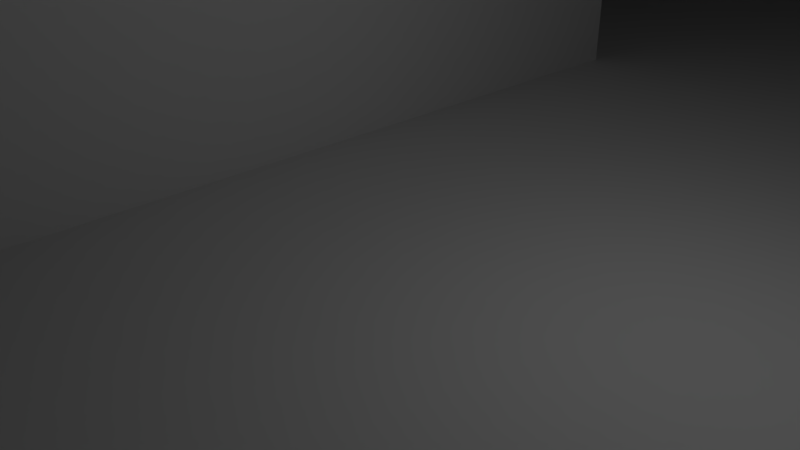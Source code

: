 # Source: 3D.blend  (saved by Blender 2.78.0; exported with 4.5.12 LTS)
import bpy
from mathutils import Matrix  # noqa: F401  (used for matrix-valued properties, if any)

bpy.ops.wm.read_factory_settings(use_empty=True)
scene = bpy.context.scene
scene.name = 'Scene'

# ---- collections
col_collection_1 = bpy.data.collections.new('Collection 1'); scene.collection.children.link(col_collection_1)

# ---- materials (node trees are filled in below, after node groups)
mat_material = bpy.data.materials.new('Material')
mat_material.alpha_threshold = 0.0
mat_material.use_transparent_shadow = False
mat_material.roughness = 0.5
mat_material.line_color = (0.0, 0.0, 0.0, 1.0)

# ---- material node trees

# ---- world
world_world = bpy.data.worlds.new('World'); scene.world = world_world
world_world.color = (0.05088, 0.05088, 0.05088)
world_world.use_sun_shadow = False
world_world.sun_shadow_jitter_overblur = 0.0
world_world.cycles.sampling_method = 'MANUAL'

# ---- cameras
cam_camera = bpy.data.cameras.new('Camera')
cam_camera.clip_end = 100.0
cam_camera.lens = 35.0
cam_camera.sensor_width = 32.0
cam_camera.sensor_height = 18.0
cam_camera.ortho_scale = 7.314
cam_camera.dof.focus_distance = 0.0
cam_camera.dof.aperture_fstop = 128.0

# ---- lights
light_lamp = bpy.data.lights.new('Lamp', 'POINT')
light_lamp.transmission_factor = 0.0
light_lamp.cutoff_distance = 30.0
light_lamp.energy = 100.0
light_lamp.shadow_buffer_clip_start = 1.001
light_lamp.shadow_soft_size = 0.1
light_lamp.shadow_maximum_resolution = 0.006
light_lamp.use_absolute_resolution = True

# ---- meshes
me_cube = bpy.data.meshes.new('Cube')
me_cube.from_pydata([(0.0, -8.0, 0.0), (0.0, -8.0, 4.0), (0.0, -4.0, 0.0), (0.0, -4.0, 4.0), (0.0, 0.0, 4.0), (0.0, 0.0, 0.0), (0.0, 4.0, 0.0), (0.0, 8.0, 0.0), (0.0, 4.0, 4.0), (0.0, 12.0, 0.0), (0.0, 8.0, 4.0), (0.0, 16.0, 0.0), (0.0, 12.0, 4.0), (0.0, -8.0, 8.0), (0.0, 16.0, 4.0), (0.0, -4.0, 8.0), (0.0, 4.0, 8.0), (0.0, 0.0, 8.0), (0.0, 8.0, 8.0), (0.0, 12.0, 8.0), (0.0, 16.0, 8.0), (0.0, 20.0, 8.0), (0.0, 20.0, 4.0), (0.0, 24.0, 4.0), (0.0, 28.0, 4.0), (0.0, 24.0, 8.0), (0.0, -4.0, 12.0), (0.0, 28.0, 8.0), (0.0, -8.0, 12.0), (-16.0, 28.0, 24.0), (0.0, 24.0, 12.0), (0.0, 20.0, 12.0), (0.0, 16.0, 12.0), (0.0, 12.0, 12.0), (0.0, 8.0, 12.0), (0.0, 4.0, 12.0), (0.0, 0.0, 12.0), (-4.0, 28.0, 4.0), (0.0, 20.0, 0.0), (0.0, 24.0, 0.0), (-8.0, 28.0, 12.0), (-4.0, 28.0, 0.0), (0.0, 28.0, 0.0), (-4.0, 28.0, 12.0), (-8.0, 28.0, 8.0), (-4.0, 28.0, 8.0), (-8.0, 28.0, 4.0), (-12.0, 28.0, 4.0), (-8.0, 28.0, 0.0), (-12.0, 28.0, 0.0), (-12.0, 28.0, 12.0), (-16.0, 28.0, 4.0), (-12.0, 28.0, 8.0), (-16.0, 28.0, 0.0), (-16.0, 28.0, 12.0), (-20.0, 28.0, 12.0), (-16.0, 28.0, 8.0), (-20.0, 28.0, 8.0), (-24.0, 28.0, 8.0), (-24.0, 28.0, 4.0), (-24.0, 28.0, 12.0), (-20.0, 28.0, 4.0), (-28.0, 28.0, 12.0), (-24.0, 28.0, 0.0), (-20.0, 28.0, 0.0), (-28.0, 28.0, 8.0), (-32.0, 28.0, 8.0), (-32.0, 28.0, 4.0), (-32.0, 28.0, 12.0), (-28.0, 28.0, 4.0), (-32.0, 28.0, 0.0), (-28.0, 28.0, 0.0), (0.0, -4.0, 16.0), (0.0, -8.0, 16.0), (0.0, 4.0, 16.0), (0.0, 0.0, 16.0), (0.0, 16.0, 16.0), (0.0, -8.0, 20.0), (0.0, 28.0, 16.0), (0.0, 24.0, 20.0), (0.0, 12.0, 16.0), (-8.0, -4.0, 20.0), (0.0, 20.0, 16.0), (-16.0, 28.0, 16.0), (0.0, -4.0, 20.0), (0.0, 24.0, 16.0), (0.0, 0.0, 20.0), (0.0, 8.0, 16.0), (0.0, 20.0, 20.0), (0.0, -8.0, 21.0), (0.0, 16.0, 20.0), (0.0, 12.0, 20.0), (0.0, -20.0, 20.0), (0.0, -16.0, 20.0), (0.0, -12.0, 20.0), (0.0, -12.0, 16.0), (0.0, -16.0, 16.0), (0.0, -12.0, 12.0), (0.0, -20.0, 16.0), (0.0, -16.0, 12.0), (0.0, -12.0, 4.0), (0.0, -12.0, 8.0), (0.0, -16.0, 8.0), (0.0, -20.0, 12.0), (0.0, -20.0, 8.0), (0.0, -16.0, 4.0), (-12.0, 28.0, 16.0), (0.0, -12.0, 0.0), (0.0, -16.0, 0.0), (0.0, -20.0, 4.0), (0.0, -20.0, 0.0), (-20.0, 28.0, 16.0), (0.0, 28.0, 12.0), (-8.0, 28.0, 16.0), (-24.0, 28.0, 16.0), (-28.0, 28.0, 16.0), (-32.0, 28.0, 16.0), (-8.0, 28.0, 20.0), (-12.0, 28.0, 20.0), (-16.0, 28.0, 20.0), (-20.0, 28.0, 20.0), (-24.0, 28.0, 20.0), (-28.0, 28.0, 20.0), (-32.0, 28.0, 20.0), (0.0, 24.0, 24.0), (-8.0, 16.0, 24.0), (0.0, 16.0, 24.0), (0.0, 12.0, 24.0), (0.0, 20.0, 24.0), (-12.0, 28.0, 24.0), (-12.0, 28.0, 25.0), (-20.0, 28.0, 24.0), (0.0, 28.0, 20.0), (0.0, 24.0, 25.0), (-8.0, 28.0, 24.0), (-24.0, 28.0, 24.0), (-28.0, 28.0, 24.0), (-16.0, 8.0, 20.0), (-4.0, 12.0, 24.0), (-4.0, 20.0, 24.0), (-4.0, 24.0, 24.0), (-4.0, 8.0, 24.0), (-4.0, 16.0, 24.0), (-8.0, 12.0, 24.0), (0.0, 28.0, 24.0), (-8.0, 20.0, 24.0), (-8.0, 24.0, 24.0), (-8.0, 8.0, 24.0), (-12.0, 24.0, 24.0), (-16.0, 12.0, 28.0), (-20.0, 20.0, 28.0), (-16.0, 8.0, 24.0), (-32.0, 20.0, 28.0), (-20.0, 24.0, 24.0), (-24.0, 24.0, 24.0), (-28.0, 24.0, 24.0), (-32.0, 24.0, 24.0), (-12.0, 20.0, 24.0), (-12.0, 16.0, 24.0), (-12.0, 12.0, 24.0), (-12.0, 8.0, 24.0), (-28.0, 20.0, 28.0), (-16.0, 16.0, 24.0), (-16.0, 12.0, 24.0), (-16.0, 20.0, 28.0), (-16.0, 8.0, 28.0), (-24.0, 20.0, 28.0), (-16.0, 16.0, 28.0), (-20.0, 20.0, 32.0), (-16.0, 24.0, 24.0), (-32.0, 20.0, 24.0), (-28.0, 20.0, 24.0), (-24.0, 20.0, 24.0), (-20.0, 22.0, 27.0), (-24.0, 20.0, 32.0), (-16.0, 20.0, 24.0), (-16.0, 20.0, 32.0), (-16.0, 16.0, 32.0), (-16.0, 12.0, 32.0), (-28.0, 12.0, 32.0), (-28.0, 20.0, 32.0), (-32.0, 8.0, 32.0), (-20.0, 12.0, 32.0), (-24.0, 16.0, 32.0), (-16.0, 8.0, 32.0), (-20.0, 8.0, 32.0), (-28.0, 16.0, 32.0), (-24.0, 12.0, 32.0), (-24.0, 8.0, 32.0), (-28.0, 8.0, 32.0), (-32.0, 12.0, 32.0), (-20.0, 16.0, 32.0), (-32.0, 16.0, 32.0), (-32.0, 20.0, 32.0), (-32.0, 12.0, 28.0), (-32.0, 16.0, 28.0), (-32.0, 8.0, 28.0), (-32.0, 12.0, 24.0), (-32.0, 8.0, 24.0), (-28.0, 8.0, 28.0), (-24.0, 8.0, 28.0), (-20.0, 8.0, 28.0), (-28.0, 8.0, 24.0), (0.0, 8.0, 25.0), (0.0, 12.0, 25.0), (-20.0, 8.0, 24.0), (0.0, 20.0, 25.0), (-16.0, 8.0, 25.0), (0.0, 28.0, 25.0), (0.0, 16.0, 25.0), (-4.0, 8.0, 25.0), (-12.0, 8.0, 25.0), (0.0, 8.0, 24.0), (-8.0, 8.0, 25.0), (-4.0, 28.0, 25.0), (-4.0, 28.0, 24.0), (-8.0, 28.0, 25.0), (-20.0, 28.0, 25.0), (-24.0, 28.0, 25.0), (-16.0, 28.0, 25.0), (-28.0, 28.0, 25.0), (-32.0, 28.0, 25.0), (-32.0, 20.0, 25.0), (-32.0, 24.0, 25.0), (0.0, 8.0, 20.0), (-32.0, 28.0, 24.0), (-8.0, 8.0, 20.0), (-12.0, 8.0, 20.0), (-8.0, 4.0, 20.0), (-4.0, 8.0, 20.0), (-4.0, -4.0, 20.0), (-12.0, 4.0, 20.0), (-16.0, 4.0, 20.0), (-4.0, 4.0, 20.0), (-8.0, 0.0, 20.0), (-12.0, 0.0, 20.0), (-16.0, 0.0, 20.0), (-4.0, 0.0, 20.0), (-12.0, -4.0, 20.0), (-16.0, -4.0, 20.0), (-4.0, -8.0, 20.0), (-8.0, -8.0, 20.0), (-12.0, -8.0, 20.0), (-16.0, -8.0, 20.0), (-16.0, -4.0, 21.0), (-8.0, -16.0, 20.0), (-4.0, -16.0, 20.0), (-12.0, -12.0, 20.0), (-12.0, -16.0, 20.0), (-8.0, -12.0, 20.0), (-4.0, -12.0, 20.0), (-28.0, -16.0, 24.0), (-16.0, -20.0, 20.0), (-12.0, -20.0, 20.0), (-12.0, -28.0, 20.0), (-4.0, -20.0, 20.0), (-32.0, 24.0, 20.0), (-32.0, 20.0, 20.0), (-32.0, 16.0, 20.0), (-32.0, 12.0, 20.0), (-32.0, 16.0, 24.0), (-32.0, 8.0, 20.0), (-32.0, 24.0, 16.0), (-32.0, 24.0, 4.0), (-32.0, 8.0, 4.0), (-32.0, 24.0, 12.0), (-32.0, 20.0, 16.0), (-32.0, 20.0, 12.0), (-32.0, 16.0, 16.0), (-32.0, 12.0, 16.0), (-32.0, 12.0, 12.0), (-32.0, 16.0, 12.0), (-32.0, 8.0, 12.0), (-32.0, 8.0, 16.0), (-32.0, 8.0, 8.0), (-32.0, 12.0, 8.0), (-32.0, 8.0, 0.0), (-32.0, 12.0, 4.0), (-32.0, 24.0, 0.0), (-32.0, 12.0, 0.0), (-32.0, 20.0, 4.0), (-32.0, 20.0, 0.0), (-32.0, 16.0, 4.0), (-32.0, 16.0, 0.0), (-20.0, 8.0, 16.0), (-24.0, 8.0, 24.0), (-32.0, 20.0, 8.0), (-32.0, 24.0, 8.0), (-32.0, 16.0, 8.0), (-24.0, 8.0, 20.0), (-28.0, 8.0, 20.0), (-20.0, 8.0, 20.0), (-24.0, 8.0, 12.0), (-16.0, 8.0, 16.0), (-24.0, 8.0, 16.0), (-28.0, 8.0, 16.0), (-28.0, 8.0, 12.0), (-20.0, 8.0, 12.0), (-16.0, -12.0, 12.0), (-16.0, 8.0, 8.0), (-20.0, 8.0, 8.0), (-24.0, 8.0, 4.0), (-24.0, 8.0, 8.0), (-28.0, 8.0, 8.0), (-28.0, 8.0, 4.0), (-20.0, 8.0, 4.0), (-16.0, 8.0, 4.0), (-28.0, 8.0, 0.0), (-24.0, 8.0, 0.0), (-20.0, 8.0, 0.0), (-16.0, 8.0, 0.0), (-4.0, 28.0, 16.0), (-4.0, 28.0, 20.0), (0.0, -24.0, 16.0), (0.0, -24.0, 20.0), (-12.0, -24.0, 20.0), (0.0, -24.0, 12.0), (-16.0, -28.0, 21.0), (0.0, -28.0, 16.0), (0.0, -24.0, 8.0), (0.0, -28.0, 12.0), (0.0, -24.0, 4.0), (0.0, -28.0, 8.0), (0.0, -24.0, 0.0), (0.0, -28.0, 4.0), (-16.0, -24.0, 20.0), (0.0, -28.0, 0.0), (-8.0, -20.0, 20.0), (-8.0, -28.0, 12.0), (-4.0, -28.0, 20.0), (-8.0, -24.0, 20.0), (-28.0, -28.0, 24.0), (-4.0, -24.0, 20.0), (-4.0, -28.0, 12.0), (-4.0, -28.0, 16.0), (-12.0, -28.0, 16.0), (-16.0, -28.0, 16.0), (-4.0, -28.0, 4.0), (-8.0, -28.0, 16.0), (-12.0, -28.0, 12.0), (-16.0, -28.0, 12.0), (-8.0, -28.0, 20.0), (-8.0, -28.0, 8.0), (-12.0, -28.0, 8.0), (-16.0, -28.0, 8.0), (-4.0, -28.0, 8.0), (-8.0, -28.0, 0.0), (-12.0, -28.0, 0.0), (-8.0, -28.0, 4.0), (-12.0, -28.0, 4.0), (-16.0, -28.0, 4.0), (-16.0, -28.0, 0.0), (-4.0, -28.0, 0.0), (-16.0, 4.0, 16.0), (-16.0, -4.0, 16.0), (-16.0, 0.0, 16.0), (-16.0, -8.0, 16.0), (-16.0, -12.0, 16.0), (-16.0, -16.0, 16.0), (-16.0, -20.0, 16.0), (-16.0, -24.0, 16.0), (-16.0, -8.0, 8.0), (-16.0, 0.0, 12.0), (-16.0, 4.0, 12.0), (-16.0, -8.0, 12.0), (-16.0, -4.0, 12.0), (-16.0, -16.0, 12.0), (-16.0, -20.0, 12.0), (-16.0, -24.0, 12.0), (-16.0, 8.0, 12.0), (-16.0, 0.0, 8.0), (-16.0, 4.0, 8.0), (-16.0, -4.0, 8.0), (-16.0, -12.0, 8.0), (-16.0, -16.0, 8.0), (-16.0, -20.0, 8.0), (-16.0, -24.0, 8.0), (-16.0, -4.0, 4.0), (-16.0, 0.0, 4.0), (-16.0, 4.0, 4.0), (-16.0, -8.0, 4.0), (-16.0, -12.0, 4.0), (-16.0, -16.0, 4.0), (-16.0, -20.0, 4.0), (-16.0, -24.0, 4.0), (-16.0, -4.0, 0.0), (-16.0, 0.0, 0.0), (-16.0, 4.0, 0.0), (-16.0, -8.0, 0.0), (-16.0, -12.0, 0.0), (-16.0, -16.0, 0.0), (-16.0, -20.0, 0.0), (-16.0, -24.0, 0.0), (-16.0, -28.0, 24.0), (-16.0, -16.0, 24.0), (-16.0, -20.0, 24.0), (-20.0, -16.0, 24.0), (-16.0, -24.0, 24.0), (-20.0, -16.0, 20.0), (-16.0, -16.0, 20.0), (0.0, 4.0, 21.0), (-28.0, -20.0, 20.0), (-24.0, -40.0, 12.0), (-20.0, -28.0, 24.0), (-20.0, -28.0, 20.0), (-28.0, -16.0, 20.0), (-24.0, -28.0, 24.0), (-24.0, -28.0, 20.0), (-28.0, -28.0, 20.0), (-28.0, -20.0, 24.0), (-28.0, -24.0, 20.0), (-28.0, -16.0, 28.0), (-16.0, -32.0, 8.0), (-24.0, -40.0, 21.0), (-16.0, -32.0, 16.0), (-16.0, -40.0, 12.0), (-16.0, -36.0, 20.0), (-16.0, -36.0, 16.0), (-16.0, -40.0, 16.0), (-20.0, -40.0, 4.0), (-16.0, -40.0, 20.0), (-16.0, -32.0, 0.0), (-28.0, -40.0, 16.0), (-16.0, -36.0, 12.0), (-16.0, -32.0, 12.0), (-16.0, -36.0, 4.0), (-16.0, -40.0, 4.0), (-16.0, -36.0, 8.0), (-16.0, -40.0, 8.0), (-20.0, -40.0, 8.0), (-20.0, -40.0, 16.0), (-20.0, -40.0, 20.0), (-16.0, -32.0, 4.0), (-20.0, -36.0, 20.0), (-24.0, -36.0, 20.0), (-16.0, -36.0, 0.0), (-20.0, -28.0, 0.0), (-24.0, -40.0, 16.0), (-28.0, -36.0, 20.0), (-24.0, -40.0, 20.0), (-28.0, -32.0, 20.0), (-28.0, -28.0, 21.0), (-24.0, -32.0, 20.0), (-20.0, -32.0, 20.0), (-16.0, -28.0, 20.0), (-28.0, -28.0, 36.0), (-16.0, -28.0, 28.0), (-20.0, -28.0, 28.0), (-24.0, -28.0, 28.0), (-24.0, -28.0, 32.0), (-16.0, -20.0, 28.0), (-16.0, -16.0, 28.0), (-28.0, -24.0, 24.0), (-24.0, -20.0, 36.0), (-24.0, -16.0, 28.0), (-28.0, -24.0, 28.0), (-24.0, -16.0, 24.0), (-28.0, -20.0, 28.0), (-16.0, -16.0, 32.0), (-20.0, -16.0, 32.0), (-20.0, -16.0, 28.0), (-24.0, -16.0, 32.0), (-16.0, -24.0, 28.0), (-24.0, -28.0, 36.0), (-16.0, -28.0, 32.0), (-20.0, -28.0, 32.0), (-16.0, -20.0, 32.0), (-28.0, -24.0, 36.0), (-28.0, -28.0, 28.0), (-16.0, -28.0, 36.0), (-28.0, -24.0, 32.0), (-28.0, -20.0, 32.0), (-16.0, -24.0, 36.0), (-16.0, -24.0, 32.0), (-24.0, -40.0, 8.0), (-20.0, -40.0, 12.0), (-28.0, -40.0, 12.0), (-28.0, -40.0, 8.0), (-28.0, -24.0, 16.0), (-20.0, -40.0, 0.0), (-24.0, -40.0, 0.0), (-24.0, -40.0, 4.0), (-28.0, -40.0, 4.0), (-28.0, -40.0, 0.0), (-28.0, -24.0, 8.0), (-28.0, -20.0, 16.0), (-28.0, -16.0, 16.0), (-28.0, -28.0, 16.0), (-28.0, -32.0, 16.0), (-28.0, -36.0, 16.0), (-28.0, -36.0, 12.0), (-28.0, -32.0, 12.0), (-28.0, -20.0, 8.0), (-28.0, -24.0, 12.0), (-28.0, -28.0, 12.0), (-28.0, -20.0, 12.0), (-28.0, -16.0, 12.0), (-28.0, -16.0, 8.0), (-28.0, -24.0, 0.0), (-28.0, -28.0, 8.0), (-28.0, -32.0, 8.0), (-28.0, -36.0, 8.0), (-28.0, -20.0, 0.0), (-28.0, -32.0, 4.0), (-28.0, -36.0, 4.0), (-28.0, -28.0, 4.0), (-28.0, -24.0, 4.0), (-28.0, -20.0, 4.0), (-28.0, -16.0, 4.0), (-28.0, -16.0, 0.0), (-24.0, -16.0, 20.0), (-28.0, -28.0, 0.0), (-28.0, -32.0, 0.0), (-28.0, -36.0, 0.0), (-28.0, -40.0, 0.0), (-20.0, -16.0, 16.0), (-24.0, -16.0, 16.0), (-24.0, -16.0, 8.0), (-24.0, -16.0, 12.0), (-20.0, -16.0, 12.0), (-20.0, -16.0, 8.0), (-24.0, -16.0, 4.0), (-20.0, -16.0, 4.0), (-24.0, -16.0, 0.0), (-20.0, -16.0, 0.0), (0.0, 8.0, 21.0), (0.0, -4.0, 21.0), (0.0, 4.0, 20.0), (0.0, -12.0, 21.0), (0.0, -16.0, 21.0), (0.0, 0.0, 21.0), (0.0, -20.0, 21.0), (0.0, -24.0, 21.0), (0.0, -28.0, 21.0), (-4.0, -28.0, 21.0), (-12.0, -28.0, 21.0), (0.0, -28.0, 20.0), (-16.0, -16.0, 21.0), (-8.0, -28.0, 21.0), (-16.0, 4.0, 21.0), (-16.0, -12.0, 20.0), (-16.0, -12.0, 21.0), (-16.0, 8.0, 21.0), (-16.0, -32.0, 21.0), (-16.0, -8.0, 21.0), (-16.0, 0.0, 21.0), (-16.0, -40.0, 21.0), (-20.0, -40.0, 21.0), (-16.0, -32.0, 20.0), (-16.0, -36.0, 21.0), (-28.0, -40.0, 21.0), (-16.0, -40.0, 20.0), (-24.0, -24.0, 0.0), (-28.0, -40.0, 20.0), (-16.0, -40.0, 0.0), (-28.0, -36.0, 21.0), (-24.0, -20.0, 0.0), (-28.0, -32.0, 21.0), (-20.0, -36.0, 0.0), (-24.0, -28.0, 0.0), (-20.0, -32.0, 0.0), (-20.0, -24.0, 0.0), (-20.0, -20.0, 0.0), (-24.0, -32.0, 0.0), (-24.0, -36.0, 0.0), (-4.0, 16.0, 0.0), (-4.0, 12.0, 0.0), (-12.0, -20.0, 0.0), (-12.0, -24.0, 0.0), (-12.0, -16.0, 0.0), (-12.0, -12.0, 0.0), (-12.0, -8.0, 0.0), (-12.0, -4.0, 0.0), (-12.0, 0.0, 0.0), (-8.0, -24.0, 0.0), (-12.0, 4.0, 0.0), (-12.0, 8.0, 0.0), (-8.0, -20.0, 0.0), (-8.0, -16.0, 0.0), (-8.0, -12.0, 0.0), (-8.0, -8.0, 0.0), (-8.0, -4.0, 0.0), (-8.0, 0.0, 0.0), (-4.0, -24.0, 0.0), (-8.0, 4.0, 0.0), (-8.0, 8.0, 0.0), (-4.0, -20.0, 0.0), (-4.0, -16.0, 0.0), (-4.0, -12.0, 0.0), (-4.0, -8.0, 0.0), (-4.0, -4.0, 0.0), (-4.0, 0.0, 0.0), (-4.0, 20.0, 0.0), (-4.0, 4.0, 0.0), (-4.0, 8.0, 0.0), (-4.0, 24.0, 0.0), (-16.0, 16.0, 0.0), (-8.0, 20.0, 0.0), (-8.0, 24.0, 0.0), (-8.0, 16.0, 0.0), (-8.0, 12.0, 0.0), (-12.0, 12.0, 0.0), (-16.0, 12.0, 0.0), (-24.0, 12.0, 0.0), (-12.0, 16.0, 0.0), (-20.0, 12.0, 0.0), (-20.0, 16.0, 0.0), (-28.0, 12.0, 0.0), (-24.0, 16.0, 0.0), (-28.0, 20.0, 0.0), (-28.0, 16.0, 0.0), (-28.0, -16.0, 36.0), (-16.0, 20.0, 0.0), (-20.0, 24.0, 0.0), (-28.0, 24.0, 0.0), (-24.0, 24.0, 0.0), (-16.0, 24.0, 0.0), (-12.0, 24.0, 0.0), (-12.0, 20.0, 0.0), (-20.0, 20.0, 0.0), (-24.0, 20.0, 0.0), (-16.0, -16.0, 36.0), (-20.0, -20.0, 36.0), (-16.0, -20.0, 36.0), (-20.0, -28.0, 36.0), (-28.0, -28.0, 32.0), (-28.0, -16.0, 32.0), (-24.0, -16.0, 36.0), (-24.0, -24.0, 36.0), (-28.0, -20.0, 37.0), (-20.0, -24.0, 36.0), (-20.0, 20.0, 24.0), (-20.0, 22.0, 24.0), (-20.0, 22.0, 25.0), (-20.0, 20.0, 25.0), (-22.0, 22.0, 24.0), (-24.0, 22.0, 24.0), (-22.0, 21.0, 27.0), (-20.0, 20.0, 26.0), (-20.0, 20.0, 27.0), (-22.0, 22.0, 25.0), (-24.0, 20.0, 27.0), (-22.0, 22.0, 27.0), (-22.0, 22.0, 26.0), (-24.0, 22.0, 26.0), (-20.0, 22.0, 26.0), (-24.0, 22.0, 27.0), (-20.0, 21.0, 27.0), (-22.0, 20.0, 27.0), (-24.0, 21.0, 27.0), (-24.0, 20.0, 26.0), (-24.0, 20.0, 25.0), (-24.0, 22.0, 25.0), (0.0, 8.0, 24.0), (0.0, 12.0, 24.0), (0.0, 12.0, 25.0), (0.0, 8.0, 25.0), (0.0, 12.0, 24.0), (0.0, 16.0, 24.0), (0.0, 16.0, 25.0), (0.0, 12.0, 25.0), (0.0, 16.0, 24.0), (0.0, 20.0, 24.0), (0.0, 20.0, 25.0), (0.0, 16.0, 25.0), (0.0, 20.0, 24.0), (0.0, 24.0, 24.0), (0.0, 24.0, 25.0), (0.0, 20.0, 25.0), (0.0, 24.0, 24.0), (0.0, 28.0, 24.0), (0.0, 28.0, 25.0), (0.0, 24.0, 25.0), (0.0, 8.0, 24.0), (-4.0, 8.0, 24.0), (-4.0, 8.0, 25.0), (0.0, 8.0, 25.0), (-4.0, 8.0, 24.0), (-8.0, 8.0, 24.0), (-8.0, 8.0, 25.0), (-4.0, 8.0, 25.0), (-8.0, 8.0, 24.0), (-12.0, 8.0, 24.0), (-12.0, 8.0, 25.0), (-8.0, 8.0, 25.0), (-12.0, 8.0, 24.0), (-16.0, 8.0, 24.0), (-16.0, 8.0, 25.0), (-12.0, 8.0, 25.0), (0.0, 28.0, 24.0), (-4.0, 28.0, 24.0), (-4.0, 28.0, 25.0), (0.0, 28.0, 25.0), (-4.0, 28.0, 24.0), (-8.0, 28.0, 24.0), (-8.0, 28.0, 25.0), (-4.0, 28.0, 25.0), (-8.0, 28.0, 24.0), (-12.0, 28.0, 24.0), (-12.0, 28.0, 25.0), (-8.0, 28.0, 25.0), (-12.0, 28.0, 24.0), (-16.0, 28.0, 24.0), (-16.0, 28.0, 25.0), (-12.0, 28.0, 25.0), (-16.0, 28.0, 24.0), (-20.0, 28.0, 24.0), (-20.0, 28.0, 25.0), (-16.0, 28.0, 25.0), (-20.0, 28.0, 24.0), (-24.0, 28.0, 24.0), (-24.0, 28.0, 25.0), (-20.0, 28.0, 25.0), (-24.0, 28.0, 24.0), (-28.0, 28.0, 24.0), (-28.0, 28.0, 25.0), (-24.0, 28.0, 25.0), (-28.0, 28.0, 24.0), (-32.0, 28.0, 24.0), (-32.0, 28.0, 25.0), (-28.0, 28.0, 25.0), (-32.0, 24.0, 24.0), (-32.0, 24.0, 25.0), (-32.0, 28.0, 25.0), (-32.0, 28.0, 24.0), (-32.0, 20.0, 24.0), (-32.0, 20.0, 25.0), (-32.0, 24.0, 25.0), (-32.0, 24.0, 24.0), (0.0, 4.0, 20.0), (0.0, 8.0, 20.0), (0.0, 8.0, 21.0), (0.0, 4.0, 21.0), (0.0, 0.0, 20.0), (0.0, 4.0, 20.0), (0.0, 4.0, 21.0), (0.0, 0.0, 21.0), (0.0, 0.0, 20.0), (0.0, 0.0, 21.0), (0.0, -4.0, 21.0), (0.0, -4.0, 20.0), (0.0, -4.0, 20.0), (0.0, -4.0, 21.0), (0.0, -8.0, 21.0), (0.0, -8.0, 20.0), (0.0, -8.0, 20.0), (0.0, -8.0, 21.0), (0.0, -12.0, 21.0), (0.0, -12.0, 20.0), (0.0, -12.0, 20.0), (0.0, -12.0, 21.0), (0.0, -16.0, 21.0), (0.0, -16.0, 20.0), (0.0, -16.0, 20.0), (0.0, -16.0, 21.0), (0.0, -20.0, 21.0), (0.0, -20.0, 20.0), (0.0, -20.0, 20.0), (0.0, -20.0, 21.0), (0.0, -24.0, 21.0), (0.0, -24.0, 20.0), (0.0, -24.0, 20.0), (0.0, -24.0, 21.0), (0.0, -28.0, 21.0), (0.0, -28.0, 20.0), (0.0, -28.0, 20.0), (0.0, -28.0, 21.0), (-4.0, -28.0, 21.0), (-4.0, -28.0, 20.0), (-4.0, -28.0, 20.0), (-4.0, -28.0, 21.0), (-8.0, -28.0, 21.0), (-8.0, -28.0, 20.0), (-8.0, -28.0, 20.0), (-8.0, -28.0, 21.0), (-12.0, -28.0, 21.0), (-12.0, -28.0, 20.0), (-12.0, -28.0, 20.0), (-12.0, -28.0, 21.0), (-16.0, -28.0, 21.0), (-16.0, -28.0, 20.0), (-16.0, -12.0, 20.0), (-16.0, -16.0, 20.0), (-16.0, -16.0, 21.0), (-16.0, -12.0, 21.0), (-16.0, -8.0, 20.0), (-16.0, -12.0, 20.0), (-16.0, -12.0, 21.0), (-16.0, -8.0, 21.0), (-16.0, -4.0, 20.0), (-16.0, -8.0, 20.0), (-16.0, -8.0, 21.0), (-16.0, -4.0, 21.0), (-16.0, 0.0, 20.0), (-16.0, -4.0, 20.0), (-16.0, -4.0, 21.0), (-16.0, 0.0, 21.0), (-16.0, 0.0, 20.0), (-16.0, 0.0, 21.0), (-16.0, 4.0, 21.0), (-16.0, 4.0, 20.0), (-16.0, 4.0, 20.0), (-16.0, 4.0, 21.0), (-16.0, 8.0, 21.0), (-16.0, 8.0, 20.0), (-16.0, -28.0, 20.0), (-16.0, -28.0, 21.0), (-16.0, -32.0, 21.0), (-16.0, -32.0, 20.0), (-16.0, -32.0, 20.0), (-16.0, -32.0, 21.0), (-16.0, -36.0, 21.0), (-16.0, -36.0, 20.0), (-16.0, -36.0, 20.0), (-16.0, -36.0, 21.0), (-16.0, -40.0, 21.0), (-16.0, -40.0, 20.0), (-20.0, -40.0, 20.0), (-20.0, -40.0, 21.0), (-24.0, -40.0, 21.0), (-24.0, -40.0, 20.0), (-24.0, -40.0, 20.0), (-24.0, -40.0, 21.0), (-28.0, -40.0, 21.0), (-28.0, -40.0, 20.0), (-16.0, -40.0, 20.0), (-16.0, -40.0, 21.0), (-20.0, -40.0, 21.0), (-20.0, -40.0, 20.0), (-28.0, -36.0, 20.0), (-28.0, -40.0, 20.0), (-28.0, -40.0, 21.0), (-28.0, -36.0, 21.0), (-28.0, -32.0, 20.0), (-28.0, -36.0, 20.0), (-28.0, -36.0, 21.0), (-28.0, -32.0, 21.0), (-28.0, -28.0, 20.0), (-28.0, -32.0, 20.0), (-28.0, -32.0, 21.0), (-28.0, -28.0, 21.0), (-24.0, -28.0, 37.0), (-28.0, -28.0, 37.0), (-16.0, -28.0, 37.0), (-20.0, -28.0, 37.0), (-16.0, -24.0, 37.0), (-20.0, -16.0, 37.0), (-16.0, -16.0, 37.0), (-16.0, -20.0, 37.0), (-20.0, -16.0, 36.0), (-28.0, -16.0, 37.0), (-28.0, -20.0, 36.0), (-24.0, -16.0, 37.0), (-28.0, -24.0, 37.0), (-20.0, -28.0, 36.0), (-20.0, -28.0, 37.0), (-24.0, -28.0, 37.0), (-24.0, -28.0, 36.0), (-24.0, -28.0, 36.0), (-24.0, -28.0, 37.0), (-28.0, -28.0, 37.0), (-28.0, -28.0, 36.0), (-16.0, -24.0, 36.0), (-16.0, -24.0, 37.0), (-16.0, -28.0, 37.0), (-16.0, -28.0, 36.0), (-16.0, -20.0, 36.0), (-16.0, -20.0, 37.0), (-16.0, -24.0, 37.0), (-16.0, -24.0, 36.0), (-16.0, -16.0, 36.0), (-16.0, -16.0, 37.0), (-16.0, -20.0, 37.0), (-16.0, -20.0, 36.0), (-16.0, -16.0, 36.0), (-20.0, -16.0, 36.0), (-20.0, -16.0, 37.0), (-16.0, -16.0, 37.0), (-20.0, -16.0, 36.0), (-24.0, -16.0, 36.0), (-24.0, -16.0, 37.0), (-20.0, -16.0, 37.0), (-24.0, -16.0, 36.0), (-28.0, -16.0, 36.0), (-28.0, -16.0, 37.0), (-24.0, -16.0, 37.0), (-28.0, -16.0, 36.0), (-28.0, -20.0, 36.0), (-28.0, -20.0, 37.0), (-28.0, -16.0, 37.0), (-28.0, -24.0, 36.0), (-28.0, -28.0, 36.0), (-28.0, -28.0, 37.0), (-28.0, -24.0, 37.0)], [], [(2, 3, 1, 0), (5, 4, 3, 2), (5, 6, 8, 4), (6, 7, 10, 8), (7, 9, 12, 10), (9, 11, 14, 12), (3, 15, 13, 1), (4, 17, 15, 3), (4, 8, 16, 17), (8, 10, 18, 16), (10, 12, 19, 18), (12, 14, 20, 19), (14, 22, 21, 20), (22, 23, 25, 21), (23, 24, 27, 25), (25, 27, 112, 30), (21, 25, 30, 31), (20, 21, 31, 32), (19, 20, 32, 33), (18, 19, 33, 34), (16, 18, 34, 35), (17, 16, 35, 36), (17, 36, 26, 15), (15, 26, 28, 13), (11, 38, 22, 14), (38, 39, 23, 22), (39, 42, 24, 23), (42, 41, 37, 24), (24, 37, 45, 27), (27, 45, 43, 112), (45, 44, 40, 43), (37, 46, 44, 45), (41, 48, 46, 37), (48, 49, 47, 46), (46, 47, 52, 44), (44, 52, 50, 40), (49, 53, 51, 47), (47, 51, 56, 52), (52, 56, 54, 50), (56, 57, 55, 54), (57, 58, 60, 55), (61, 59, 58, 57), (51, 61, 57, 56), (53, 64, 61, 51), (64, 63, 59, 61), (58, 65, 62, 60), (65, 66, 68, 62), (69, 67, 66, 65), (59, 69, 65, 58), (63, 71, 69, 59), (71, 70, 67, 69), (26, 72, 73, 28), (36, 75, 72, 26), (36, 35, 74, 75), (30, 112, 78, 85), (33, 32, 76, 80), (34, 33, 80, 87), (31, 30, 85, 82), (32, 31, 82, 76), (35, 34, 87, 74), (72, 84, 77, 73), (75, 86, 84, 72), (85, 78, 132, 79), (80, 76, 90, 91), (75, 74, 527, 86), (82, 85, 79, 88), (76, 82, 88, 90), (87, 80, 91, 224), (74, 87, 224, 527), (73, 77, 94, 95), (28, 73, 95, 97), (96, 93, 92, 98), (95, 94, 93, 96), (97, 95, 96, 99), (99, 96, 98, 103), (102, 99, 103, 104), (101, 97, 99, 102), (13, 28, 97, 101), (1, 13, 101, 100), (0, 1, 100, 107), (107, 100, 105, 108), (108, 105, 109, 110), (105, 102, 104, 109), (100, 101, 102, 105), (40, 50, 106, 113), (50, 54, 83, 106), (54, 55, 111, 83), (55, 60, 114, 111), (60, 62, 115, 114), (62, 68, 116, 115), (78, 311, 312, 132), (113, 106, 118, 117), (106, 83, 119, 118), (83, 111, 120, 119), (111, 114, 121, 120), (114, 115, 122, 121), (115, 116, 123, 122), (91, 90, 126, 127), (90, 88, 128, 126), (88, 79, 124, 128), (79, 132, 144, 124), (224, 91, 127, 212), (132, 312, 215, 144), (312, 117, 134, 215), (117, 118, 129, 134), (118, 119, 29, 129), (119, 120, 131, 29), (120, 121, 135, 131), (121, 122, 136, 135), (122, 123, 225, 136), (212, 127, 138, 141), (127, 126, 142, 138), (126, 128, 139, 142), (128, 124, 140, 139), (124, 144, 215, 140), (141, 138, 143, 147), (138, 142, 125, 143), (142, 139, 145, 125), (139, 140, 146, 145), (140, 215, 134, 146), (146, 134, 129, 148), (148, 129, 29, 169), (169, 29, 131, 153), (153, 131, 135, 154), (154, 135, 136, 155), (155, 136, 225, 156), (145, 146, 148, 157), (125, 145, 157, 158), (143, 125, 158, 159), (147, 143, 159, 160), (157, 148, 169, 175), (158, 157, 175, 162), (159, 158, 162, 163), (160, 159, 163, 151), (151, 163, 149, 165), (163, 162, 167, 149), (162, 175, 164, 167), (631, 153, 154, 172), (150, 166, 174, 168), (164, 150, 168, 176), (171, 170, 152, 161), (172, 171, 161, 166), (631, 172, 166, 150), (175, 631, 150, 164), (171, 155, 156, 170), (172, 154, 155, 171), (175, 169, 153, 631), (167, 164, 176, 177), (149, 167, 177, 178), (165, 149, 178, 184), (166, 161, 180, 174), (161, 152, 193, 180), (184, 178, 182, 185), (185, 182, 187, 188), (188, 187, 179, 189), (189, 179, 190, 181), (178, 177, 191, 182), (182, 191, 183, 187), (187, 183, 186, 179), (179, 186, 192, 190), (177, 176, 168, 191), (191, 168, 174, 183), (183, 174, 180, 186), (186, 180, 193, 192), (195, 192, 193, 152), (194, 190, 192, 195), (196, 181, 190, 194), (260, 195, 152, 170), (197, 194, 195, 260), (198, 196, 194, 197), (199, 189, 181, 196), (200, 188, 189, 199), (201, 185, 188, 200), (165, 184, 185, 201), (202, 199, 196, 198), (285, 200, 199, 202), (205, 201, 200, 285), (151, 165, 201, 205), (212, 203, 204, 127), (127, 204, 209, 126), (126, 209, 206, 128), (128, 206, 133, 124), (124, 133, 208, 144), (212, 203, 210, 141), (141, 210, 213, 147), (147, 213, 211, 160), (160, 211, 207, 151), (144, 208, 214, 215), (215, 214, 216, 134), (134, 216, 130, 129), (129, 130, 219, 29), (29, 219, 217, 131), (131, 217, 218, 135), (135, 218, 220, 136), (136, 220, 221, 225), (156, 225, 221, 223), (170, 156, 223, 222), (227, 160, 151, 137), (226, 147, 160, 227), (229, 141, 147, 226), (224, 212, 141, 229), (231, 227, 137, 232), (228, 226, 227, 231), (233, 229, 226, 228), (527, 224, 229, 233), (235, 231, 232, 236), (234, 228, 231, 235), (237, 233, 228, 234), (86, 527, 233, 237), (86, 237, 230, 84), (237, 234, 81, 230), (234, 235, 238, 81), (235, 236, 239, 238), (84, 230, 240, 77), (230, 81, 241, 240), (81, 238, 242, 241), (238, 239, 243, 242), (242, 243, 540, 247), (241, 242, 247, 249), (240, 241, 249, 250), (77, 240, 250, 94), (94, 250, 246, 93), (250, 249, 245, 246), (249, 247, 248, 245), (247, 540, 399, 248), (248, 399, 252, 253), (245, 248, 253, 327), (246, 245, 327, 255), (93, 246, 255, 92), (256, 156, 225, 123), (257, 170, 156, 256), (258, 260, 170, 257), (259, 197, 260, 258), (261, 198, 197, 259), (262, 256, 123, 116), (265, 262, 116, 68), (266, 257, 256, 262), (267, 266, 262, 265), (268, 258, 257, 266), (269, 259, 258, 268), (270, 269, 268, 271), (271, 268, 266, 267), (273, 261, 259, 269), (272, 273, 269, 270), (274, 272, 270, 275), (264, 274, 275, 277), (276, 264, 277, 279), (278, 263, 67, 70), (281, 280, 263, 278), (283, 282, 280, 281), (279, 277, 282, 283), (287, 265, 68, 66), (286, 267, 265, 287), (288, 271, 267, 286), (275, 270, 271, 288), (263, 287, 66, 67), (280, 286, 287, 263), (282, 288, 286, 280), (277, 275, 288, 282), (290, 202, 198, 261), (289, 285, 202, 290), (291, 205, 285, 289), (137, 151, 205, 291), (293, 137, 291, 284), (284, 291, 289, 294), (294, 289, 290, 295), (295, 290, 261, 273), (296, 295, 273, 272), (292, 294, 295, 296), (297, 284, 294, 292), (369, 293, 284, 297), (299, 369, 297, 300), (300, 297, 292, 302), (302, 292, 296, 303), (303, 296, 272, 274), (304, 303, 274, 264), (301, 302, 303, 304), (305, 300, 302, 301), (306, 299, 300, 305), (307, 304, 264, 276), (308, 301, 304, 307), (309, 305, 301, 308), (310, 306, 305, 309), (311, 113, 117, 312), (43, 40, 113, 311), (112, 43, 311, 78), (98, 92, 314, 313), (313, 314, 536, 318), (316, 313, 318, 320), (319, 316, 320, 322), (321, 319, 322, 324), (323, 321, 324, 326), (110, 109, 321, 323), (109, 104, 319, 321), (104, 103, 316, 319), (103, 98, 313, 316), (253, 252, 325, 315), (327, 253, 315, 330), (255, 327, 330, 332), (92, 255, 332, 314), (314, 332, 329, 536), (332, 330, 341, 329), (330, 315, 254, 341), (315, 325, 444, 254), (335, 254, 444, 336), (334, 329, 341, 338), (318, 536, 329, 334), (320, 318, 334, 333), (333, 334, 338, 328), (328, 338, 335, 339), (339, 335, 336, 340), (338, 341, 254, 335), (343, 339, 340, 344), (342, 328, 339, 343), (345, 333, 328, 342), (322, 320, 333, 345), (324, 322, 345, 337), (337, 345, 342, 348), (348, 342, 343, 349), (349, 343, 344, 350), (347, 349, 350, 351), (346, 348, 349, 347), (352, 337, 348, 346), (326, 324, 337, 352), (353, 232, 137, 293), (355, 236, 232, 353), (355, 354, 239, 236), (354, 356, 243, 239), (356, 357, 540, 243), (357, 358, 399, 540), (358, 359, 252, 399), (359, 360, 325, 252), (360, 336, 444, 325), (363, 353, 293, 369), (362, 355, 353, 363), (365, 364, 356, 354), (364, 298, 357, 356), (298, 366, 358, 357), (366, 367, 359, 358), (367, 368, 360, 359), (368, 340, 336, 360), (362, 365, 354, 355), (371, 363, 369, 299), (370, 362, 363, 371), (370, 372, 365, 362), (372, 361, 364, 365), (361, 373, 298, 364), (373, 374, 366, 298), (374, 375, 367, 366), (375, 376, 368, 367), (376, 344, 340, 368), (379, 371, 299, 306), (378, 370, 371, 379), (378, 377, 372, 370), (377, 380, 361, 372), (380, 381, 373, 361), (381, 382, 374, 373), (382, 383, 375, 374), (383, 384, 376, 375), (384, 350, 344, 376), (387, 379, 306, 310), (386, 378, 379, 387), (386, 385, 377, 378), (385, 388, 380, 377), (388, 389, 381, 380), (389, 390, 382, 381), (390, 391, 383, 382), (391, 392, 384, 383), (392, 351, 350, 384), (399, 394, 395, 252), (252, 395, 397, 325), (325, 397, 393, 444), (399, 398, 396, 394), (398, 510, 456, 396), (510, 405, 251, 456), (444, 393, 403, 404), (404, 403, 406, 407), (407, 406, 331, 408), (405, 401, 409, 251), (401, 410, 452, 409), (410, 408, 331, 452), (336, 444, 548, 414), (414, 548, 416, 417), (417, 416, 420, 418), (475, 430, 437, 402), (415, 418, 430, 475), (423, 417, 418, 415), (424, 414, 417, 423), (340, 336, 414, 424), (344, 340, 424, 412), (412, 424, 423, 427), (427, 423, 415, 428), (418, 420, 431, 430), (430, 431, 439, 437), (425, 427, 428, 426), (432, 412, 427, 425), (350, 344, 412, 432), (351, 350, 432, 421), (421, 432, 425, 435), (435, 425, 426, 554), (437, 439, 553, 422), (416, 433, 431, 420), (433, 434, 439, 431), (434, 438, 553, 439), (442, 440, 438, 434), (407, 408, 440, 442), (404, 407, 442, 443), (444, 404, 443, 548), (548, 443, 433, 416), (443, 442, 434, 433), (393, 446, 447, 403), (403, 447, 448, 406), (406, 448, 468, 331), (397, 462, 446, 393), (395, 450, 462, 397), (394, 451, 450, 395), (452, 331, 468, 455), (409, 452, 455, 457), (251, 409, 457, 411), (394, 396, 460, 451), (396, 456, 454, 460), (456, 251, 411, 454), (451, 460, 459, 458), (460, 454, 461, 459), (454, 411, 626, 461), (462, 473, 464, 446), (450, 466, 473, 462), (451, 458, 466, 450), (446, 464, 465, 447), (447, 465, 449, 448), (448, 449, 625, 468), (455, 468, 625, 470), (457, 455, 470, 471), (411, 457, 471, 626), (626, 471, 851, 611), (471, 470, 467, 851), (470, 625, 445, 467), (464, 469, 624, 465), (465, 624, 463, 449), (449, 463, 445, 625), (458, 621, 623, 466), (466, 623, 472, 473), (473, 472, 469, 464), (402, 437, 422, 476), (474, 402, 476, 477), (429, 475, 402, 474), (428, 415, 475, 429), (426, 428, 429, 419), (419, 429, 474, 481), (481, 474, 477, 482), (480, 481, 482, 483), (479, 419, 481, 480), (554, 426, 419, 479), (486, 485, 401, 405), (485, 478, 410, 401), (478, 487, 408, 410), (487, 488, 440, 408), (488, 489, 438, 440), (491, 490, 489, 488), (490, 476, 422, 489), (489, 422, 553, 438), (494, 491, 488, 487), (493, 494, 487, 478), (495, 493, 478, 485), (496, 495, 485, 486), (497, 492, 495, 496), (492, 484, 493, 495), (484, 499, 494, 493), (499, 500, 491, 494), (500, 501, 490, 491), (501, 477, 476, 490), (504, 482, 477, 501), (503, 504, 501, 500), (505, 503, 500, 499), (506, 505, 499, 484), (507, 506, 484, 492), (508, 507, 492, 497), (509, 502, 507, 508), (502, 498, 506, 507), (498, 511, 505, 506), (511, 512, 503, 505), (512, 513, 504, 503), (513, 514, 482, 504), (358, 515, 398, 399), (515, 516, 510, 398), (516, 486, 405, 510), (366, 519, 515, 358), (519, 518, 516, 515), (518, 496, 486, 516), (374, 520, 519, 366), (520, 517, 518, 519), (517, 497, 496, 518), (382, 522, 520, 374), (522, 521, 517, 520), (521, 508, 497, 517), (390, 524, 522, 382), (524, 523, 521, 522), (523, 509, 508, 521), (527, 400, 525, 224), (86, 530, 400, 527), (86, 84, 526, 530), (84, 77, 89, 526), (77, 94, 528, 89), (94, 93, 529, 528), (93, 92, 531, 529), (92, 314, 532, 531), (314, 536, 533, 532), (536, 329, 534, 533), (329, 341, 538, 534), (341, 254, 535, 538), (254, 444, 317, 535), (540, 541, 537, 399), (243, 544, 541, 540), (239, 244, 544, 243), (236, 545, 244, 239), (236, 232, 539, 545), (232, 137, 542, 539), (444, 548, 543, 317), (548, 416, 549, 543), (416, 420, 546, 549), (431, 439, 413, 547), (439, 553, 550, 413), (551, 431, 547, 546), (438, 555, 550, 553), (440, 557, 555, 438), (408, 441, 557, 440), (435, 554, 479, 558), (421, 435, 558, 560), (351, 421, 560, 436), (392, 351, 436, 561), (391, 392, 561, 562), (390, 391, 562, 524), (524, 562, 556, 523), (562, 561, 552, 556), (561, 436, 559, 552), (436, 560, 563, 559), (560, 558, 564, 563), (558, 479, 480, 564), (564, 480, 483, 513), (563, 564, 513, 512), (559, 563, 512, 511), (552, 559, 511, 498), (556, 552, 498, 502), (523, 556, 502, 509), (568, 347, 351, 392), (567, 568, 392, 391), (569, 567, 391, 390), (570, 569, 390, 389), (571, 570, 389, 388), (572, 571, 388, 385), (573, 572, 385, 386), (573, 386, 387, 575), (575, 387, 310, 576), (574, 346, 347, 568), (577, 574, 568, 567), (578, 577, 567, 569), (579, 578, 569, 570), (580, 579, 570, 571), (581, 580, 571, 572), (582, 581, 572, 573), (582, 573, 575, 584), (584, 575, 576, 585), (583, 352, 346, 574), (586, 583, 574, 577), (587, 586, 577, 578), (588, 587, 578, 579), (589, 588, 579, 580), (590, 589, 580, 581), (591, 590, 581, 582), (591, 582, 584, 593), (593, 584, 585, 594), (323, 326, 352, 583), (110, 323, 583, 586), (108, 110, 586, 587), (107, 108, 587, 588), (0, 107, 588, 589), (2, 0, 589, 590), (5, 2, 590, 591), (5, 591, 593, 6), (6, 593, 594, 7), (7, 594, 566, 9), (9, 566, 565, 11), (11, 565, 592, 38), (38, 592, 595, 39), (39, 595, 41, 42), (595, 598, 48, 41), (592, 597, 598, 595), (565, 599, 597, 592), (566, 600, 599, 565), (594, 585, 600, 566), (585, 576, 601, 600), (601, 602, 596, 604), (602, 605, 606, 596), (605, 603, 608, 606), (603, 607, 610, 608), (576, 310, 602, 601), (310, 309, 605, 602), (309, 308, 603, 605), (308, 307, 607, 603), (307, 276, 279, 607), (607, 279, 283, 610), (610, 283, 281, 609), (609, 281, 278, 614), (614, 278, 70, 71), (615, 614, 71, 63), (613, 615, 63, 64), (616, 613, 64, 53), (617, 616, 53, 49), (598, 617, 49, 48), (597, 618, 617, 598), (618, 612, 616, 617), (612, 619, 613, 616), (619, 620, 615, 613), (620, 609, 614, 615), (608, 610, 609, 620), (606, 608, 620, 619), (596, 606, 619, 612), (604, 596, 612, 618), (599, 604, 618, 597), (600, 601, 604, 599), (461, 626, 611, 627), (459, 461, 627, 849), (458, 459, 849, 621), (621, 849, 622, 623), (849, 627, 453, 622), (627, 611, 851, 453), (623, 622, 630, 472), (453, 851, 467, 628), (622, 453, 628, 630), (630, 628, 463, 624), (628, 467, 445, 463), (472, 630, 624, 469), (631, 632, 633, 634), (634, 633, 645, 638), (638, 645, 173, 639), (632, 635, 640, 633), (635, 636, 652, 640), (633, 640, 643, 645), (640, 652, 644, 643), (645, 643, 642, 173), (643, 644, 646, 642), (647, 173, 642, 637), (637, 642, 646, 649), (648, 637, 649, 641), (639, 647, 637, 648), (172, 651, 652, 636), (651, 650, 644, 652), (650, 641, 646, 644), (653, 654, 655, 656), (657, 658, 659, 660), (661, 662, 663, 664), (665, 666, 667, 668), (669, 670, 671, 672), (673, 674, 675, 676), (677, 678, 679, 680), (681, 682, 683, 684), (685, 686, 687, 688), (689, 690, 691, 692), (693, 694, 695, 696), (697, 698, 699, 700), (701, 702, 703, 704), (705, 706, 707, 708), (709, 710, 711, 712), (713, 714, 715, 716), (717, 718, 719, 720), (721, 722, 723, 724), (725, 726, 727, 728), (729, 730, 731, 732), (733, 734, 735, 736), (737, 738, 739, 740), (741, 742, 743, 744), (745, 746, 747, 748), (749, 750, 751, 752), (753, 754, 755, 756), (757, 758, 759, 760), (761, 762, 763, 764), (765, 766, 767, 768), (769, 770, 771, 772), (773, 774, 775, 776), (777, 778, 779, 780), (781, 782, 783, 784), (785, 786, 787, 788), (789, 790, 791, 792), (793, 794, 795, 796), (797, 798, 799, 800), (801, 802, 803, 804), (805, 806, 807, 808), (809, 810, 811, 812), (813, 814, 815, 816), (817, 818, 819, 820), (821, 822, 823, 824), (825, 826, 827, 828), (829, 830, 831, 832), (833, 834, 835, 836), (837, 838, 839, 840), (624, 463, 841, 844), (463, 445, 842, 841), (472, 469, 843, 845), (623, 472, 845, 848), (621, 623, 848, 847), (621, 847, 846, 849), (849, 846, 852, 627), (627, 852, 850, 611), (611, 850, 629, 851), (467, 853, 842, 445), (854, 855, 856, 857), (858, 859, 860, 861), (862, 863, 864, 865), (866, 867, 868, 869), (870, 871, 872, 873), (874, 875, 876, 877), (878, 879, 880, 881), (882, 883, 884, 885), (886, 887, 888, 889), (890, 891, 892, 893)])
_uv = me_cube.uv_layers.new(name='UVMap')
_uv.uv.foreach_set('vector', [0.375, 0.3333, 0.375, 0.5, 0.25, 0.5, 0.25, 0.3333, 0.375, 0.3333, 0.375, 0.5, 0.25, 0.5, 0.25, 0.3333, 0.25, 0.3333, 0.375, 0.3333, 0.375, 0.5, 0.25, 0.5, 0.25, 0.3333, 0.375, 0.3333, 0.375, 0.5, 0.25, 0.5, 0.25, 0.3333, 0.375, 0.3333, 0.375, 0.5, 0.25, 0.5, 0.25, 0.3333, 0.375, 0.3333, 0.375, 0.5, 0.25, 0.5, 0.25, 0.0, 0.25, 0.1667, 0.125, 0.1667, 0.125, 0.0, 0.375, 0.0, 0.375, 0.1667, 0.25, 0.1667, 0.25, 0.0, 0.375, 0.0, 0.5, 0.0, 0.5, 0.1667, 0.375, 0.1667, 0.25, 0.0, 0.375, 0.0, 0.375, 0.1667, 0.25, 0.1667, 0.375, 0.0, 0.5, 0.0, 0.5, 0.1667, 0.375, 0.1667, 0.25, 0.0, 0.375, 0.0, 0.375, 0.1667, 0.25, 0.1667, 0.375, 0.0, 0.5, 0.0, 0.5, 0.1667, 0.375, 0.1667, 0.25, 0.5, 0.375, 0.5, 0.375, 0.6667, 0.25, 0.6667, 0.375, 0.5, 0.5, 0.5, 0.5, 0.6667, 0.375, 0.6667, 0.375, 0.6667, 0.5, 0.6667, 0.5, 0.8333, 0.375, 0.8333, 0.25, 0.6667, 0.375, 0.6667, 0.375, 0.8333, 0.25, 0.8333, 0.375, 0.1667, 0.5, 0.1667, 0.5, 0.3333, 0.375, 0.3333, 0.25, 0.1667, 0.375, 0.1667, 0.375, 0.3333, 0.25, 0.3333, 0.375, 0.1667, 0.5, 0.1667, 0.5, 0.3333, 0.375, 0.3333, 0.25, 0.1667, 0.375, 0.1667, 0.375, 0.3333, 0.25, 0.3333, 0.375, 0.1667, 0.5, 0.1667, 0.5, 0.3333, 0.375, 0.3333, 0.375, 0.1667, 0.375, 0.3333, 0.25, 0.3333, 0.25, 0.1667, 0.25, 0.1667, 0.25, 0.3333, 0.125, 0.3333, 0.125, 0.1667, 0.25, 0.3333, 0.375, 0.3333, 0.375, 0.5, 0.25, 0.5, 0.25, 0.3333, 0.375, 0.3333, 0.375, 0.5, 0.25, 0.5, 0.25, 0.3333, 0.375, 0.3333, 0.375, 0.5, 0.25, 0.5, 0.25, 0.3333, 0.375, 0.3333, 0.375, 0.5, 0.25, 0.5, 0.5, 0.5, 0.625, 0.5, 0.625, 0.6667, 0.5, 0.6667, 0.5, 0.6667, 0.625, 0.6667, 0.625, 0.8333, 0.5, 0.8333, 0.375, 0.6667, 0.5, 0.6667, 0.5, 0.8333, 0.375, 0.8333, 0.375, 0.5, 0.5, 0.5, 0.5, 0.6667, 0.375, 0.6667, 0.25, 0.3333, 0.375, 0.3333, 0.375, 0.5, 0.25, 0.5, 0.25, 0.3333, 0.375, 0.3333, 0.375, 0.5, 0.25, 0.5, 0.25, 0.0, 0.375, 0.0, 0.375, 0.1667, 0.25, 0.1667, 0.25, 0.1667, 0.375, 0.1667, 0.375, 0.3333, 0.25, 0.3333, 0.25, 0.3333, 0.375, 0.3333, 0.375, 0.5, 0.25, 0.5, 0.375, 0.0, 0.5, 0.0, 0.5, 0.1667, 0.375, 0.1667, 0.375, 0.1667, 0.5, 0.1667, 0.5, 0.3333, 0.375, 0.3333, 0.25, 0.1667, 0.375, 0.1667, 0.375, 0.3333, 0.25, 0.3333, 0.375, 0.1667, 0.5, 0.1667, 0.5, 0.3333, 0.375, 0.3333, 0.375, 0.0, 0.5, 0.0, 0.5, 0.1667, 0.375, 0.1667, 0.25, 0.0, 0.375, 0.0, 0.375, 0.1667, 0.25, 0.1667, 0.25, 0.3333, 0.375, 0.3333, 0.375, 0.5, 0.25, 0.5, 0.25, 0.3333, 0.375, 0.3333, 0.375, 0.5, 0.25, 0.5, 0.25, 0.1667, 0.375, 0.1667, 0.375, 0.3333, 0.25, 0.3333, 0.375, 0.1667, 0.5, 0.1667, 0.5, 0.3333, 0.375, 0.3333, 0.375, 0.0, 0.5, 0.0, 0.5, 0.1667, 0.375, 0.1667, 0.25, 0.0, 0.375, 0.0, 0.375, 0.1667, 0.25, 0.1667, 0.25, 0.3333, 0.375, 0.3333, 0.375, 0.5, 0.25, 0.5, 0.25, 0.3333, 0.375, 0.3333, 0.375, 0.5, 0.25, 0.5, 0.25, 0.5, 0.25, 0.6667, 0.125, 0.6667, 0.125, 0.5, 0.375, 0.5, 0.375, 0.6667, 0.25, 0.6667, 0.25, 0.5, 0.375, 0.5, 0.5, 0.5, 0.5, 0.6667, 0.375, 0.6667, 0.375, 0.0, 0.5, 0.0, 0.5, 0.1667, 0.375, 0.1667, 0.25, 0.5, 0.375, 0.5, 0.375, 0.6667, 0.25, 0.6667, 0.375, 0.0, 0.5, 0.0, 0.5, 0.1667, 0.375, 0.1667, 0.5, 0.0, 0.625, 0.0, 0.625, 0.1667, 0.5, 0.1667, 0.375, 0.5, 0.5, 0.5, 0.5, 0.6667, 0.375, 0.6667, 0.25, 0.0, 0.375, 0.0, 0.375, 0.1667, 0.25, 0.1667, 0.25, 0.6667, 0.25, 0.8333, 0.125, 0.8333, 0.125, 0.6667, 0.375, 0.6667, 0.375, 0.8333, 0.25, 0.8333, 0.25, 0.6667, 0.375, 0.1667, 0.5, 0.1667, 0.5, 0.3333, 0.375, 0.3333, 0.25, 0.6667, 0.375, 0.6667, 0.375, 0.8333, 0.25, 0.8333, 0.375, 0.6667, 0.5, 0.6667, 0.5, 0.8333, 0.375, 0.8333, 0.5, 0.1667, 0.625, 0.1667, 0.625, 0.3333, 0.5, 0.3333, 0.375, 0.6667, 0.5, 0.6667, 0.5, 0.8333, 0.375, 0.8333, 0.375, 0.1667, 0.5, 0.1667, 0.5, 0.3333, 0.375, 0.3333, 0.25, 0.1667, 0.375, 0.1667, 0.375, 0.3333, 0.25, 0.3333, 0.375, 0.6667, 0.375, 0.8333, 0.25, 0.8333, 0.25, 0.6667, 0.375, 0.5, 0.375, 0.6667, 0.25, 0.6667, 0.25, 0.5, 0.375, 0.1667, 0.375, 0.3333, 0.25, 0.3333, 0.25, 0.1667, 0.25, 0.1667, 0.25, 0.3333, 0.125, 0.3333, 0.125, 0.1667, 0.25, 0.0, 0.25, 0.1667, 0.125, 0.1667, 0.125, 0.0, 0.375, 0.0, 0.375, 0.1667, 0.25, 0.1667, 0.25, 0.0, 0.375, 0.6667, 0.375, 0.8333, 0.25, 0.8333, 0.25, 0.6667, 0.25, 0.6667, 0.25, 0.8333, 0.125, 0.8333, 0.125, 0.6667, 0.375, 0.1667, 0.375, 0.3333, 0.25, 0.3333, 0.25, 0.1667, 0.375, 0.0, 0.375, 0.1667, 0.25, 0.1667, 0.25, 0.0, 0.375, 0.3333, 0.375, 0.5, 0.25, 0.5, 0.25, 0.3333, 0.375, 0.3333, 0.375, 0.5, 0.25, 0.5, 0.25, 0.3333, 0.375, 0.3333, 0.375, 0.5, 0.25, 0.5, 0.25, 0.3333, 0.375, 0.5, 0.375, 0.6667, 0.25, 0.6667, 0.25, 0.5, 0.25, 0.5, 0.25, 0.6667, 0.125, 0.6667, 0.125, 0.5, 0.25, 0.5, 0.375, 0.5, 0.375, 0.6667, 0.25, 0.6667, 0.375, 0.5, 0.5, 0.5, 0.5, 0.6667, 0.375, 0.6667, 0.25, 0.0, 0.375, 0.0, 0.375, 0.1667, 0.25, 0.1667, 0.375, 0.0, 0.5, 0.0, 0.5, 0.1667, 0.375, 0.1667, 0.25, 0.0, 0.375, 0.0, 0.375, 0.1667, 0.25, 0.1667, 0.375, 0.0, 0.5, 0.0, 0.5, 0.1667, 0.375, 0.1667, 0.25, 0.1667, 0.375, 0.1667, 0.375, 0.3333, 0.25, 0.3333, 0.25, 0.6667, 0.375, 0.6667, 0.375, 0.8333, 0.25, 0.8333, 0.375, 0.6667, 0.5, 0.6667, 0.5, 0.8333, 0.375, 0.8333, 0.25, 0.1667, 0.375, 0.1667, 0.375, 0.3333, 0.25, 0.3333, 0.375, 0.1667, 0.5, 0.1667, 0.5, 0.3333, 0.375, 0.3333, 0.25, 0.1667, 0.375, 0.1667, 0.375, 0.3333, 0.25, 0.3333, 0.375, 0.1667, 0.5, 0.1667, 0.5, 0.3333, 0.375, 0.3333, 0.25, 0.3333, 0.375, 0.3333, 0.375, 0.5, 0.25, 0.5, 0.25, 0.3333, 0.375, 0.3333, 0.375, 0.5, 0.25, 0.5, 0.25, 0.3333, 0.375, 0.3333, 0.375, 0.5, 0.25, 0.5, 0.25, 0.3333, 0.375, 0.3333, 0.375, 0.5, 0.25, 0.5, 0.25, 0.3333, 0.375, 0.3333, 0.375, 0.5, 0.25, 0.5, 0.25, 0.3333, 0.375, 0.3333, 0.375, 0.5, 0.25, 0.5, 0.25, 0.3333, 0.375, 0.3333, 0.375, 0.5, 0.25, 0.5, 0.25, 0.3333, 0.375, 0.3333, 0.375, 0.5, 0.25, 0.5, 0.25, 0.3333, 0.375, 0.3333, 0.375, 0.5, 0.25, 0.5, 0.25, 0.3333, 0.375, 0.3333, 0.375, 0.5, 0.25, 0.5, 0.25, 0.3333, 0.375, 0.3333, 0.375, 0.5, 0.25, 0.5, 0.25, 0.3333, 0.375, 0.3333, 0.375, 0.5, 0.25, 0.5, 0.25, 0.3333, 0.375, 0.3333, 0.375, 0.5, 0.25, 0.5, 0.25, 0.3333, 0.375, 0.3333, 0.375, 0.5, 0.25, 0.5, 0.25, 0.3333, 0.375, 0.3333, 0.375, 0.5, 0.25, 0.5, 0.25, 0.3333, 0.375, 0.3333, 0.375, 0.5, 0.25, 0.5, 0.25, 0.3333, 0.375, 0.3333, 0.375, 0.5, 0.25, 0.5, 0.25, 0.3333, 0.375, 0.3333, 0.375, 0.5, 0.25, 0.5, 0.25, 0.3333, 0.375, 0.3333, 0.375, 0.5, 0.25, 0.5, 0.25, 0.3333, 0.375, 0.3333, 0.375, 0.5, 0.25, 0.5, 0.25, 0.3333, 0.375, 0.3333, 0.375, 0.5, 0.25, 0.5, 0.25, 0.3333, 0.375, 0.3333, 0.375, 0.5, 0.25, 0.5, 0.25, 0.3333, 0.375, 0.3333, 0.375, 0.5, 0.25, 0.5, 0.25, 0.3333, 0.375, 0.3333, 0.375, 0.5, 0.25, 0.5, 0.25, 0.3333, 0.375, 0.3333, 0.375, 0.5, 0.25, 0.5, 0.25, 0.3333, 0.375, 0.3333, 0.375, 0.5, 0.25, 0.5, 0.25, 0.3333, 0.375, 0.3333, 0.375, 0.5, 0.25, 0.5, 0.25, 0.3333, 0.375, 0.3333, 0.375, 0.5, 0.25, 0.5, 0.25, 0.3333, 0.375, 0.3333, 0.375, 0.5, 0.25, 0.5, 0.25, 0.3333, 0.375, 0.3333, 0.375, 0.5, 0.25, 0.5, 0.25, 0.3333, 0.375, 0.3333, 0.375, 0.5, 0.25, 0.5, 0.25, 0.3333, 0.375, 0.3333, 0.375, 0.5, 0.25, 0.5, 0.25, 0.3333, 0.375, 0.3333, 0.375, 0.5, 0.25, 0.5, 0.25, 0.3333, 0.375, 0.3333, 0.375, 0.5, 0.25, 0.5, 0.25, 0.3333, 0.375, 0.3333, 0.375, 0.5, 0.25, 0.5, 0.25, 0.3333, 0.375, 0.3333, 0.375, 0.5, 0.25, 0.5, 0.25, 0.3333, 0.375, 0.3333, 0.375, 0.5, 0.25, 0.5, 0.25, 0.3333, 0.375, 0.3333, 0.375, 0.5, 0.25, 0.5, 0.25, 0.3333, 0.375, 0.3333, 0.375, 0.5, 0.25, 0.5, 1.0, 0.5, 0.875, 0.5, 0.875, 0.6667, 1.0, 0.6667, 0.25, 0.5, 0.25, 0.3333, 0.375, 0.3333, 0.375, 0.5, 0.25, 0.3333, 0.375, 0.3333, 0.375, 0.5, 0.25, 0.5, 0.25, 0.3333, 0.375, 0.3333, 0.375, 0.5, 0.25, 0.5, 0.25, 0.3333, 0.375, 0.3333, 0.375, 0.5, 0.25, 0.5, 0.25, 0.3333, 0.375, 0.3333, 0.375, 0.5, 0.25, 0.5, 0.25, 0.3333, 0.375, 0.3333, 0.375, 0.5, 0.25, 0.5, 0.25, 0.3333, 0.375, 0.3333, 0.375, 0.5, 0.25, 0.5, 0.25, 0.5, 0.25, 0.3333, 0.375, 0.3333, 0.375, 0.5, 0.25, 0.5, 0.25, 0.3333, 0.375, 0.3333, 0.375, 0.5, 0.25, 0.5, 0.25, 0.3333, 0.375, 0.3333, 0.375, 0.5, 0.25, 0.3333, 0.375, 0.3333, 0.375, 0.5, 0.25, 0.5, 0.25, 0.3333, 0.375, 0.3333, 0.375, 0.5, 0.25, 0.5, 0.25, 0.3333, 0.375, 0.3333, 0.375, 0.5, 0.25, 0.5, 0.25, 0.3333, 0.375, 0.3333, 0.375, 0.5, 0.25, 0.5, 0.25, 0.3333, 0.375, 0.3333, 0.375, 0.5, 0.25, 0.5, 0.25, 0.5, 0.25, 0.3333, 0.375, 0.3333, 0.375, 0.5, 0.25, 0.5, 0.25, 0.3333, 0.375, 0.3333, 0.375, 0.5, 0.25, 0.5, 0.25, 0.3333, 0.375, 0.3333, 0.375, 0.5, 0.25, 0.5, 0.25, 0.3333, 0.375, 0.3333, 0.375, 0.5, 0.25, 0.5, 0.25, 0.3333, 0.375, 0.3333, 0.375, 0.5, 0.25, 0.5, 0.25, 0.3333, 0.375, 0.3333, 0.375, 0.5, 0.25, 0.5, 0.25, 0.3333, 0.375, 0.3333, 0.375, 0.5, 0.25, 0.5, 0.25, 0.3333, 0.375, 0.3333, 0.375, 0.5, 0.25, 0.5, 0.25, 0.3333, 0.375, 0.3333, 0.375, 0.5, 0.25, 0.5, 0.25, 0.3333, 0.375, 0.3333, 0.375, 0.5, 0.25, 0.5, 0.25, 0.3333, 0.375, 0.3333, 0.375, 0.5, 0.25, 0.5, 0.25, 0.3333, 0.375, 0.3333, 0.375, 0.5, 0.375, 0.3333, 0.375, 0.5, 0.25, 0.5, 0.25, 0.3333, 0.375, 0.3333, 0.375, 0.5, 0.25, 0.5, 0.25, 0.3333, 0.375, 0.3333, 0.375, 0.5, 0.25, 0.5, 0.25, 0.3333, 0.375, 0.3333, 0.375, 0.5, 0.25, 0.5, 0.25, 0.3333, 0.375, 0.3333, 0.375, 0.5, 0.25, 0.5, 0.25, 0.3333, 0.375, 0.3333, 0.375, 0.5, 0.25, 0.5, 0.25, 0.3333, 0.375, 0.3333, 0.375, 0.5, 0.25, 0.5, 0.25, 0.3333, 0.375, 0.3333, 0.375, 0.5, 0.25, 0.5, 0.25, 0.3333, 0.375, 0.3333, 0.375, 0.5, 0.25, 0.5, 0.25, 0.3333, 0.375, 0.3333, 0.375, 0.5, 0.25, 0.5, 0.25, 0.3333, 0.375, 0.3333, 0.375, 0.5, 0.25, 0.5, 0.25, 0.3333, 0.375, 0.3333, 0.375, 0.5, 0.25, 0.5, 0.25, 0.3333, 0.375, 0.3333, 0.375, 0.5, 0.25, 0.5, 0.25, 0.3333, 0.375, 0.3333, 0.375, 0.5, 0.25, 0.5, 0.25, 0.3333, 0.25, 0.8333, 0.25, 0.875, 0.375, 0.875, 0.375, 0.8333, 0.25, 0.8333, 0.25, 0.875, 0.375, 0.875, 0.375, 0.8333, 0.25, 0.8333, 0.25, 0.875, 0.375, 0.875, 0.375, 0.8333, 0.25, 0.8333, 0.25, 0.875, 0.375, 0.875, 0.375, 0.8333, 0.25, 0.8333, 0.25, 0.875, 0.375, 0.875, 0.375, 0.8333, 0.25, 0.8333, 0.25, 0.875, 0.375, 0.875, 0.375, 0.8333, 0.25, 0.8333, 0.25, 0.875, 0.375, 0.875, 0.375, 0.8333, 0.25, 0.8333, 0.25, 0.875, 0.375, 0.875, 0.375, 0.8333, 0.25, 0.8333, 0.25, 0.875, 0.375, 0.875, 0.375, 0.8333, 0.25, 0.8333, 0.25, 0.875, 0.375, 0.875, 0.375, 0.8333, 0.25, 0.8333, 0.25, 0.875, 0.375, 0.875, 0.375, 0.8333, 0.25, 0.8333, 0.25, 0.875, 0.375, 0.875, 0.375, 0.8333, 0.25, 0.8333, 0.25, 0.875, 0.375, 0.875, 0.375, 0.8333, 0.25, 0.8333, 0.25, 0.875, 0.375, 0.875, 0.375, 0.8333, 0.25, 0.8333, 0.25, 0.875, 0.375, 0.875, 0.375, 0.8333, 0.25, 0.8333, 0.25, 0.875, 0.375, 0.875, 0.375, 0.8333, 0.25, 0.8333, 0.25, 0.875, 0.375, 0.875, 0.375, 0.8333, 0.375, 0.8333, 0.25, 0.8333, 0.25, 0.875, 0.375, 0.875, 0.375, 0.8333, 0.25, 0.8333, 0.25, 0.875, 0.375, 0.875, 0.625, 0.3333, 0.625, 0.5, 0.5, 0.5, 0.5, 0.3333, 0.625, 0.3333, 0.625, 0.5, 0.5, 0.5, 0.5, 0.3333, 0.625, 0.3333, 0.625, 0.5, 0.5, 0.5, 0.5, 0.3333, 0.625, 0.3333, 0.625, 0.5, 0.5, 0.5, 0.5, 0.3333, 0.625, 0.3333, 0.625, 0.5, 0.5, 0.5, 0.5, 0.3333, 0.625, 0.3333, 0.625, 0.5, 0.5, 0.5, 0.5, 0.3333, 0.625, 0.3333, 0.625, 0.5, 0.5, 0.5, 0.5, 0.3333, 0.625, 0.3333, 0.625, 0.5, 0.5, 0.5, 0.5, 0.3333, 0.625, 0.3333, 0.625, 0.5, 0.5, 0.5, 0.5, 0.3333, 0.625, 0.3333, 0.625, 0.5, 0.5, 0.5, 0.5, 0.3333, 0.625, 0.3333, 0.625, 0.5, 0.5, 0.5, 0.5, 0.3333, 0.625, 0.3333, 0.625, 0.5, 0.5, 0.5, 0.5, 0.3333, 0.625, 0.5, 0.5, 0.5, 0.5, 0.3333, 0.625, 0.3333, 0.625, 0.5, 0.5, 0.5, 0.5, 0.3333, 0.625, 0.3333, 0.625, 0.5, 0.5, 0.5, 0.5, 0.3333, 0.625, 0.3333, 0.625, 0.5, 0.5, 0.5, 0.5, 0.3333, 0.625, 0.3333, 0.625, 0.5, 0.5, 0.5, 0.5, 0.3333, 0.625, 0.3333, 0.625, 0.5, 0.5, 0.5, 0.5, 0.3333, 0.625, 0.3333, 0.625, 0.5, 0.5, 0.5, 0.5, 0.3333, 0.625, 0.3333, 0.625, 0.5, 0.5, 0.5, 0.5, 0.3333, 0.625, 0.3333, 0.625, 0.5, 0.5, 0.5, 0.5, 0.3333, 0.625, 0.3333, 0.625, 0.5, 0.5, 0.5, 0.5, 0.3333, 0.625, 0.3333, 0.625, 0.5, 0.5, 0.5, 0.5, 0.3333, 0.625, 0.3333, 0.625, 0.5, 0.5, 0.5, 0.5, 0.3333, 0.625, 0.3333, 0.625, 0.5, 0.5, 0.5, 0.5, 0.3333, 0.625, 0.3333, 0.625, 0.5, 0.5, 0.5, 0.5, 0.3333, 0.625, 0.3333, 0.625, 0.5, 0.5, 0.5, 0.5, 0.3333, 0.625, 0.3333, 0.625, 0.5, 0.5, 0.5, 0.5, 0.3333, 0.625, 0.3333, 0.625, 0.5, 0.5, 0.5, 0.5, 0.3333, 0.625, 0.3333, 0.625, 0.5, 0.5, 0.5, 0.5, 0.3333, 0.625, 0.3333, 0.625, 0.5, 0.5, 0.5, 0.5, 0.3333, 0.625, 0.3333, 0.625, 0.5, 0.5, 0.5, 0.5, 0.3333, 0.625, 0.3333, 0.625, 0.3333, 0.625, 0.5, 0.5, 0.5, 0.5, 0.3333, 0.625, 0.3333, 0.625, 0.5, 0.5, 0.5, 0.5, 0.3333, 0.625, 0.3333, 0.625, 0.5, 0.5, 0.5, 0.5, 0.3333, 0.625, 0.3333, 0.625, 0.5, 0.5, 0.5, 0.5, 0.3333, 0.625, 0.3333, 0.625, 0.5, 0.5, 0.5, 0.5, 0.3333, 0.375, 0.1667, 0.375, 0.3333, 0.25, 0.3333, 0.25, 0.1667, 0.375, 0.0, 0.375, 0.1667, 0.25, 0.1667, 0.25, 0.0, 0.25, 0.1667, 0.25, 0.3333, 0.125, 0.3333, 0.125, 0.1667, 0.25, 0.0, 0.25, 0.1667, 0.125, 0.1667, 0.125, 0.0, 0.625, 0.1667, 0.625, 0.3333, 0.5, 0.3333, 0.5, 0.1667, 0.75, 0.1667, 0.75, 0.3333, 0.625, 0.3333, 0.625, 0.1667, 0.75, 0.0, 0.75, 0.1667, 0.625, 0.1667, 0.625, 0.0, 0.625, 0.0, 0.625, 0.1667, 0.5, 0.1667, 0.5, 0.0, 0.375, 0.3333, 0.375, 0.5, 0.25, 0.5, 0.25, 0.3333, 0.375, 0.3333, 0.375, 0.5, 0.25, 0.5, 0.25, 0.3333, 0.375, 0.3333, 0.375, 0.5, 0.25, 0.5, 0.25, 0.3333, 0.375, 0.3333, 0.375, 0.5, 0.25, 0.5, 0.25, 0.3333, 0.375, 0.3333, 0.375, 0.5, 0.25, 0.5, 0.25, 0.3333, 0.375, 0.3333, 0.375, 0.5, 0.25, 0.5, 0.25, 0.3333, 0.375, 0.3333, 0.375, 0.5, 0.25, 0.5, 0.25, 0.3333, 0.375, 0.3333, 0.375, 0.5, 0.25, 0.5, 0.25, 0.3333, 0.375, 0.3333, 0.375, 0.5, 0.25, 0.5, 0.25, 0.3333, 0.375, 0.1667, 0.375, 0.3333, 0.25, 0.3333, 0.25, 0.1667, 0.5, 0.1667, 0.5, 0.3333, 0.375, 0.3333, 0.375, 0.1667, 0.375, 0.1667, 0.375, 0.3333, 0.25, 0.3333, 0.25, 0.1667, 0.75, 0.1667, 0.75, 0.3333, 0.625, 0.3333, 0.625, 0.1667, 0.375, 0.0, 0.375, 0.1667, 0.25, 0.1667, 0.25, 0.0, 0.5, 0.0, 0.5, 0.1667, 0.375, 0.1667, 0.375, 0.0, 0.375, 0.0, 0.375, 0.1667, 0.25, 0.1667, 0.25, 0.0, 0.75, 0.0, 0.75, 0.1667, 0.625, 0.1667, 0.625, 0.0, 0.375, 0.3333, 0.375, 0.5, 0.25, 0.5, 0.25, 0.3333, 0.375, 0.3333, 0.375, 0.5, 0.25, 0.5, 0.25, 0.3333, 0.375, 0.3333, 0.375, 0.5, 0.25, 0.5, 0.25, 0.3333, 0.375, 0.3333, 0.375, 0.5, 0.25, 0.5, 0.25, 0.3333, 0.375, 0.3333, 0.375, 0.5, 0.25, 0.5, 0.25, 0.3333, 0.375, 0.3333, 0.375, 0.5, 0.25, 0.5, 0.25, 0.3333, 0.375, 0.3333, 0.375, 0.5, 0.25, 0.5, 0.25, 0.3333, 0.375, 0.3333, 0.375, 0.5, 0.25, 0.5, 0.25, 0.3333, 0.375, 0.3333, 0.375, 0.5, 0.25, 0.5, 0.25, 0.3333, 0.375, 0.3333, 0.375, 0.5, 0.25, 0.5, 0.25, 0.3333, 0.375, 0.3333, 0.375, 0.5, 0.25, 0.5, 0.25, 0.3333, 0.375, 0.3333, 0.375, 0.5, 0.25, 0.5, 0.25, 0.3333, 0.375, 0.3333, 0.375, 0.5, 0.25, 0.5, 0.25, 0.3333, 0.375, 0.3333, 0.375, 0.5, 0.25, 0.5, 0.25, 0.3333, 0.375, 0.3333, 0.375, 0.5, 0.25, 0.5, 0.25, 0.3333, 0.375, 0.3333, 0.375, 0.5, 0.25, 0.5, 0.25, 0.3333, 0.375, 0.3333, 0.375, 0.5, 0.25, 0.5, 0.25, 0.3333, 0.375, 0.3333, 0.375, 0.5, 0.25, 0.5, 0.25, 0.3333, 0.375, 0.3333, 0.375, 0.5, 0.25, 0.5, 0.25, 0.3333, 0.375, 0.3333, 0.375, 0.5, 0.25, 0.5, 0.25, 0.3333, 0.375, 0.3333, 0.375, 0.5, 0.25, 0.5, 0.25, 0.3333, 0.375, 0.3333, 0.375, 0.5, 0.25, 0.5, 0.25, 0.3333, 0.375, 0.3333, 0.375, 0.5, 0.25, 0.5, 0.25, 0.3333, 0.375, 0.3333, 0.375, 0.5, 0.25, 0.5, 0.25, 0.3333, 0.375, 0.1667, 0.5, 0.1667, 0.5, 0.3333, 0.375, 0.3333, 0.375, 0.0, 0.5, 0.0, 0.5, 0.1667, 0.375, 0.1667, 0.5, 0.0, 0.625, 0.0, 0.625, 0.1667, 0.5, 0.1667, 0.5, 0.1667, 0.5, 0.3333, 0.375, 0.3333, 0.375, 0.1667, 0.375, 0.1667, 0.375, 0.3333, 0.25, 0.3333, 0.25, 0.1667, 0.375, 0.0, 0.375, 0.1667, 0.25, 0.1667, 0.25, 0.0, 0.375, 0.1667, 0.375, 0.3333, 0.25, 0.3333, 0.25, 0.1667, 0.375, 0.0, 0.375, 0.1667, 0.25, 0.1667, 0.25, 0.0, 0.625, 0.3333, 0.625, 0.5, 0.5, 0.5, 0.5, 0.3333, 0.625, 0.3333, 0.625, 0.5, 0.5, 0.5, 0.5, 0.3333, 0.5, 0.0, 0.5, 0.1667, 0.375, 0.1667, 0.375, 0.0, 0.5, 0.1667, 0.5, 0.3333, 0.375, 0.3333, 0.375, 0.1667, 0.5, 0.0, 0.5, 0.1667, 0.375, 0.1667, 0.375, 0.0, 0.625, 0.5, 0.5, 0.5, 0.5, 0.3333, 0.625, 0.3333, 0.625, 0.5, 0.5, 0.5, 0.5, 0.3333, 0.625, 0.3333, 0.625, 0.5, 0.5, 0.5, 0.5, 0.3333, 0.625, 0.3333, 0.625, 0.5, 0.5, 0.5, 0.5, 0.3333, 0.625, 0.3333, 0.625, 0.5, 0.5, 0.5, 0.5, 0.3333, 0.625, 0.3333, 0.625, 0.5, 0.5, 0.5, 0.5, 0.3333, 0.625, 0.3333, 0.625, 0.5, 0.5, 0.5, 0.5, 0.3333, 0.625, 0.3333, 0.625, 0.5, 0.5, 0.5, 0.5, 0.3333, 0.625, 0.3333, 0.125, 0.1667, 0.125, 0.3333, 0.0, 0.3333, 0.0, 0.1667, 0.375, 0.1667, 0.375, 0.3333, 0.25, 0.3333, 0.25, 0.1667, 0.5, 0.1667, 0.5, 0.3333, 0.375, 0.3333, 0.375, 0.1667, 0.5, 0.0, 0.5, 0.1667, 0.375, 0.1667, 0.375, 0.0, 0.375, 0.0, 0.375, 0.1667, 0.25, 0.1667, 0.25, 0.0, 0.25, 0.0, 0.25, 0.1667, 0.125, 0.1667, 0.125, 0.0, 0.125, 0.0, 0.125, 0.1667, 0.0, 0.1667, 0.0, 0.0, 0.25, 0.1667, 0.25, 0.3333, 0.125, 0.3333, 0.125, 0.1667, 0.125, 0.1667, 0.125, 0.3333, 0.0, 0.3333, 0.0, 0.1667, 0.5, 0.1667, 0.5, 0.3333, 0.375, 0.3333, 0.375, 0.1667, 0.375, 0.1667, 0.375, 0.3333, 0.25, 0.3333, 0.25, 0.1667, 0.5, 0.1667, 0.5, 0.3333, 0.375, 0.3333, 0.375, 0.1667, 0.5, 0.0, 0.5, 0.1667, 0.375, 0.1667, 0.375, 0.0, 0.375, 0.0, 0.375, 0.1667, 0.25, 0.1667, 0.25, 0.0, 0.25, 0.0, 0.25, 0.1667, 0.125, 0.1667, 0.125, 0.0, 0.125, 0.0, 0.125, 0.1667, 0.0, 0.1667, 0.0, 0.0, 0.625, 0.3333, 0.625, 0.5, 0.5, 0.5, 0.5, 0.3333, 0.625, 0.3333, 0.625, 0.5, 0.5, 0.5, 0.5, 0.3333, 0.625, 0.3333, 0.625, 0.5, 0.5, 0.5, 0.5, 0.3333, 0.625, 0.3333, 0.625, 0.5, 0.5, 0.5, 0.5, 0.3333, 0.375, 0.3333, 0.375, 0.5, 0.25, 0.5, 0.25, 0.3333, 0.375, 0.3333, 0.375, 0.5, 0.25, 0.5, 0.25, 0.3333, 0.25, 0.3333, 0.375, 0.3333, 0.375, 0.5, 0.25, 0.5, 0.25, 0.3333, 0.375, 0.3333, 0.375, 0.5, 0.25, 0.5, 0.25, 0.3333, 0.375, 0.3333, 0.375, 0.5, 0.25, 0.5, 0.25, 0.3333, 0.375, 0.3333, 0.375, 0.5, 0.25, 0.5, 0.25, 0.3333, 0.375, 0.3333, 0.375, 0.5, 0.25, 0.5, 0.25, 0.3333, 0.375, 0.3333, 0.375, 0.5, 0.25, 0.5, 0.25, 0.3333, 0.375, 0.3333, 0.375, 0.5, 0.25, 0.5, 0.375, 0.3333, 0.375, 0.5, 0.25, 0.5, 0.25, 0.3333, 0.375, 0.3333, 0.375, 0.5, 0.25, 0.5, 0.25, 0.3333, 0.25, 0.3333, 0.375, 0.3333, 0.375, 0.5, 0.25, 0.5, 0.25, 0.3333, 0.375, 0.3333, 0.375, 0.5, 0.25, 0.5, 0.25, 0.3333, 0.375, 0.3333, 0.375, 0.5, 0.25, 0.5, 0.25, 0.3333, 0.375, 0.3333, 0.375, 0.5, 0.25, 0.5, 0.25, 0.3333, 0.375, 0.3333, 0.375, 0.5, 0.25, 0.5, 0.25, 0.3333, 0.375, 0.3333, 0.375, 0.5, 0.25, 0.5, 0.25, 0.3333, 0.375, 0.3333, 0.375, 0.5, 0.25, 0.5, 0.375, 0.3333, 0.375, 0.5, 0.25, 0.5, 0.25, 0.3333, 0.375, 0.3333, 0.375, 0.5, 0.25, 0.5, 0.25, 0.3333, 0.25, 0.3333, 0.375, 0.3333, 0.375, 0.5, 0.25, 0.5, 0.25, 0.3333, 0.375, 0.3333, 0.375, 0.5, 0.25, 0.5, 0.25, 0.3333, 0.375, 0.3333, 0.375, 0.5, 0.25, 0.5, 0.25, 0.3333, 0.375, 0.3333, 0.375, 0.5, 0.25, 0.5, 0.25, 0.3333, 0.375, 0.3333, 0.375, 0.5, 0.25, 0.5, 0.25, 0.3333, 0.375, 0.3333, 0.375, 0.5, 0.25, 0.5, 0.25, 0.3333, 0.375, 0.3333, 0.375, 0.5, 0.25, 0.5, 0.375, 0.3333, 0.375, 0.5, 0.25, 0.5, 0.25, 0.3333, 0.375, 0.3333, 0.375, 0.5, 0.25, 0.5, 0.25, 0.3333, 0.25, 0.3333, 0.375, 0.3333, 0.375, 0.5, 0.25, 0.5, 0.25, 0.3333, 0.375, 0.3333, 0.375, 0.5, 0.25, 0.5, 0.25, 0.3333, 0.375, 0.3333, 0.375, 0.5, 0.25, 0.5, 0.25, 0.3333, 0.375, 0.3333, 0.375, 0.5, 0.25, 0.5, 0.25, 0.3333, 0.375, 0.3333, 0.375, 0.5, 0.25, 0.5, 0.25, 0.3333, 0.375, 0.3333, 0.375, 0.5, 0.25, 0.5, 0.25, 0.3333, 0.375, 0.3333, 0.375, 0.5, 0.25, 0.5, 0.375, 0.3333, 0.375, 0.5, 0.25, 0.5, 0.25, 0.3333, 0.375, 0.3333, 0.375, 0.5, 0.25, 0.5, 0.25, 0.3333, 0.25, 0.3333, 0.375, 0.3333, 0.375, 0.5, 0.25, 0.5, 0.25, 0.3333, 0.375, 0.3333, 0.375, 0.5, 0.25, 0.5, 0.25, 0.3333, 0.375, 0.3333, 0.375, 0.5, 0.25, 0.5, 0.25, 0.3333, 0.375, 0.3333, 0.375, 0.5, 0.25, 0.5, 0.25, 0.3333, 0.375, 0.3333, 0.375, 0.5, 0.25, 0.5, 0.25, 0.3333, 0.375, 0.3333, 0.375, 0.5, 0.25, 0.5, 0.25, 0.3333, 0.375, 0.3333, 0.375, 0.5, 0.25, 0.5, 0.625, 0.3333, 0.625, 0.5, 0.5, 0.5, 0.5, 0.3333, 0.625, 0.3333, 0.625, 0.5, 0.5, 0.5, 0.5, 0.3333, 0.625, 0.3333, 0.625, 0.5, 0.5, 0.5, 0.5, 0.3333, 0.5, 0.3333, 0.625, 0.3333, 0.625, 0.5, 0.5, 0.5, 0.5, 0.3333, 0.625, 0.3333, 0.625, 0.5, 0.5, 0.5, 0.5, 0.3333, 0.625, 0.3333, 0.625, 0.5, 0.5, 0.5, 0.625, 0.3333, 0.625, 0.5, 0.5, 0.5, 0.5, 0.3333, 0.625, 0.3333, 0.625, 0.5, 0.5, 0.5, 0.5, 0.3333, 1.0, 0.5, 1.0, 0.6667, 0.875, 0.6667, 0.875, 0.5, 0.5, 0.3333, 0.625, 0.3333, 0.625, 0.5, 0.5, 0.5, 0.5, 0.3333, 0.625, 0.3333, 0.625, 0.5, 0.5, 0.5, 0.5, 0.3333, 0.625, 0.3333, 0.625, 0.5, 0.5, 0.5, 0.625, 0.3333, 0.625, 0.5, 0.5, 0.5, 0.5, 0.3333, 0.625, 0.3333, 0.625, 0.5, 0.5, 0.5, 0.5, 0.3333, 0.625, 0.3333, 0.625, 0.5, 0.5, 0.5, 0.5, 0.3333, 0.625, 0.3333, 0.625, 0.5, 0.5, 0.5, 0.5, 0.3333, 0.625, 0.3333, 0.625, 0.5, 0.5, 0.5, 0.5, 0.3333, 0.625, 0.3333, 0.625, 0.5, 0.5, 0.5, 0.5, 0.3333, 0.625, 0.3333, 0.625, 0.5, 0.5, 0.5, 0.5, 0.3333, 0.625, 0.3333, 0.625, 0.5, 0.5, 0.5, 0.5, 0.3333, 0.625, 0.3333, 0.625, 0.5, 0.5, 0.5, 0.5, 0.3333, 0.625, 0.3333, 0.625, 0.5, 0.5, 0.5, 0.5, 0.3333, 0.625, 0.3333, 0.625, 0.5, 0.5, 0.5, 0.5, 0.3333, 0.625, 0.3333, 0.625, 0.5, 0.5, 0.5, 0.5, 0.3333, 0.625, 0.3333, 0.625, 0.5, 0.5, 0.5, 0.5, 0.3333, 0.625, 0.3333, 0.625, 0.5, 0.5, 0.5, 0.5, 0.3333, 0.625, 0.3333, 0.625, 0.5, 0.5, 0.5, 0.5, 0.3333, 0.625, 0.3333, 0.625, 0.5, 0.5, 0.5, 0.5, 0.3333, 0.625, 0.3333, 0.625, 0.5, 0.5, 0.5, 0.5, 0.3333, 0.625, 0.3333, 0.625, 0.5, 0.5, 0.5, 0.5, 0.3333, 0.625, 0.3333, 0.625, 0.5, 0.5, 0.5, 0.5, 0.3333, 0.625, 0.3333, 0.625, 0.5, 0.5, 0.5, 0.5, 0.3333, 0.625, 0.5, 0.5, 0.5, 0.5, 0.3333, 0.625, 0.3333, 0.625, 0.5, 0.5, 0.5, 0.5, 0.3333, 0.625, 0.3333, 0.625, 0.5, 0.5, 0.5, 0.5, 0.3333, 0.625, 0.3333, 0.625, 0.5, 0.5, 0.5, 0.5, 0.3333, 0.625, 0.3333, 0.625, 0.5, 0.5, 0.5, 0.5, 0.3333, 0.625, 0.3333, 0.625, 0.5, 0.5, 0.5, 0.5, 0.3333, 0.625, 0.3333, 0.625, 0.5, 0.5, 0.5, 0.5, 0.3333, 0.625, 0.3333, 0.625, 0.5, 0.5, 0.5, 0.5, 0.3333, 0.625, 0.3333, 0.625, 0.5, 0.5, 0.5, 0.5, 0.3333, 0.625, 0.3333, 0.625, 0.3333, 0.625, 0.5, 0.5, 0.5, 0.5, 0.3333, 0.625, 0.3333, 0.625, 0.5, 0.5, 0.5, 0.5, 0.3333, 0.625, 0.3333, 0.625, 0.5, 0.5, 0.5, 0.5, 0.3333, 0.625, 0.3333, 0.625, 0.5, 0.5, 0.5, 0.5, 0.3333, 0.625, 0.3333, 0.625, 0.5, 0.5, 0.5, 0.5, 0.3333, 0.625, 0.3333, 0.625, 0.5, 0.5, 0.5, 0.5, 0.3333, 0.5, 0.3333, 0.625, 0.3333, 0.625, 0.5, 0.5, 0.5, 0.5, 0.3333, 0.625, 0.3333, 0.625, 0.5, 0.5, 0.5, 0.5, 0.3333, 0.625, 0.3333, 0.625, 0.5, 0.5, 0.5, 0.5, 0.3333, 0.625, 0.3333, 0.625, 0.5, 0.5, 0.5, 0.5, 0.3333, 0.625, 0.3333, 0.625, 0.5, 0.5, 0.5, 0.5, 0.3333, 0.625, 0.3333, 0.625, 0.5, 0.5, 0.5, 0.5, 0.3333, 0.625, 0.3333, 0.625, 0.5, 0.5, 0.5, 0.5, 0.3333, 0.625, 0.3333, 0.625, 0.5, 0.5, 0.5, 0.5, 0.3333, 0.625, 0.3333, 0.625, 0.5, 0.5, 0.5, 0.625, 0.3333, 0.625, 0.5, 0.5, 0.5, 0.5, 0.3333, 0.625, 0.3333, 0.625, 0.5, 0.5, 0.5, 0.5, 0.3333, 0.625, 0.3333, 0.625, 0.5, 0.5, 0.5, 0.5, 0.3333, 0.625, 0.3333, 0.625, 0.5, 0.5, 0.5, 0.5, 0.3333, 0.625, 0.3333, 0.625, 0.5, 0.5, 0.5, 0.5, 0.3333, 0.625, 0.3333, 0.625, 0.5, 0.5, 0.5, 0.5, 0.3333, 0.5, 0.3333, 0.625, 0.3333, 0.625, 0.5, 0.5, 0.5, 0.5, 0.3333, 0.625, 0.3333, 0.625, 0.5, 0.5, 0.5, 0.5, 0.3333, 0.625, 0.3333, 0.625, 0.5, 0.5, 0.5, 0.5, 0.3333, 0.625, 0.3333, 0.625, 0.5, 0.5, 0.5, 0.5, 0.3333, 0.625, 0.3333, 0.625, 0.5, 0.5, 0.5, 0.5, 0.3333, 0.625, 0.3333, 0.625, 0.5, 0.5, 0.5, 0.625, 0.3333, 0.625, 0.5, 0.5, 0.5, 0.5, 0.3333, 0.625, 0.3333, 0.625, 0.5, 0.5, 0.5, 0.5, 0.3333, 0.625, 0.3333, 0.625, 0.5, 0.5, 0.5, 0.5, 0.3333, 0.625, 0.3333, 0.625, 0.5, 0.5, 0.5, 0.5, 0.3333, 0.625, 0.3333, 0.625, 0.5, 0.5, 0.5, 0.5, 0.3333, 0.625, 0.3333, 0.625, 0.5, 0.5, 0.5, 0.5, 0.3333, 0.625, 0.3333, 0.625, 0.5, 0.5, 0.5, 0.5, 0.3333, 0.625, 0.3333, 0.625, 0.5, 0.5, 0.5, 0.5, 0.3333, 0.625, 0.3333, 0.625, 0.5, 0.5, 0.5, 0.5, 0.3333, 0.625, 0.3333, 0.625, 0.5, 0.5, 0.5, 0.5, 0.3333, 0.625, 0.3333, 0.625, 0.5, 0.5, 0.5, 0.5, 0.3333, 0.625, 0.3333, 0.625, 0.5, 0.5, 0.5, 0.5, 0.3333, 0.625, 0.3333, 0.625, 0.5, 0.5, 0.5, 0.5, 0.3333, 0.625, 0.3333, 0.625, 0.5, 0.5, 0.5, 0.5, 0.3333, 0.625, 0.3333, 0.625, 0.5, 0.5, 0.5, 0.5, 0.3333, 0.625, 0.3333, 0.625, 0.5, 0.5, 0.5, 0.5, 0.3333, 0.5, 0.3333, 0.625, 0.3333, 0.625, 0.5, 0.5, 0.5, 0.5, 0.3333, 0.625, 0.3333, 0.625, 0.5, 0.5, 0.5, 0.5, 0.3333, 0.625, 0.3333, 0.625, 0.5, 0.5, 0.5, 0.5, 0.3333, 0.625, 0.3333, 0.625, 0.5, 0.5, 0.5, 0.5, 0.3333, 0.625, 0.3333, 0.625, 0.5, 0.5, 0.5, 0.5, 0.3333, 0.625, 0.3333, 0.625, 0.5, 0.5, 0.5, 0.5, 0.3333, 0.625, 0.3333, 0.625, 0.5, 0.5, 0.5, 0.5, 0.3333, 0.625, 0.3333, 0.625, 0.5, 0.5, 0.5, 0.5, 0.3333, 0.625, 0.3333, 0.625, 0.5, 0.5, 0.5, 0.5, 0.3333, 0.625, 0.3333, 0.625, 0.5, 0.5, 0.5, 0.5, 0.3333, 0.625, 0.3333, 0.625, 0.5, 0.5, 0.5, 0.5, 0.3333, 0.625, 0.3333, 0.625, 0.5, 0.5, 0.5, 0.5, 0.3333, 0.625, 0.3333, 0.625, 0.5, 0.5, 0.5, 0.5, 0.3333, 0.625, 0.3333, 0.625, 0.5, 0.5, 0.5, 0.5, 0.3333, 0.625, 0.3333, 0.625, 0.5, 0.5, 0.5, 0.5, 0.3333, 0.625, 0.3333, 0.625, 0.5, 0.5, 0.5, 0.5, 0.3333, 0.625, 0.3333, 0.625, 0.5, 0.5, 0.5, 0.5, 0.3333, 0.625, 0.3333, 0.625, 0.5, 0.5, 0.5, 0.5, 0.3333, 0.625, 0.3333, 0.625, 0.5, 0.5, 0.5, 0.5, 0.3333, 0.625, 0.3333, 0.625, 0.5, 0.5, 0.5, 0.5, 0.3333, 0.625, 0.3333, 0.625, 0.5, 0.5, 0.5, 0.5, 0.3333, 0.625, 0.3333, 0.625, 0.5, 0.5, 0.5, 0.5, 0.3333, 0.625, 0.3333, 0.625, 0.5, 0.5, 0.5, 0.5, 0.3333, 0.625, 0.3333, 0.625, 0.5, 0.5, 0.5, 0.5, 0.3333, 0.625, 0.3333, 0.625, 0.5, 0.5, 0.5, 0.5, 0.3333, 0.625, 0.3333, 0.625, 0.5, 0.5, 0.5, 0.5, 0.3333, 0.625, 0.3333, 0.625, 0.5, 0.5, 0.5, 0.5, 0.3333, 0.625, 0.3333, 0.625, 0.5, 0.5, 0.5, 0.5, 0.3333, 0.625, 0.3333, 0.625, 0.5, 0.5, 0.5, 0.5, 0.3333, 0.625, 0.3333, 0.625, 0.5, 0.5, 0.5, 0.5, 0.3333, 0.625, 0.3333, 0.625, 0.5, 0.5, 0.5, 0.5, 0.3333, 0.625, 0.3333, 0.625, 0.5, 0.5, 0.5, 0.5, 0.3333, 0.625, 0.3333, 0.625, 0.5, 0.5, 0.5, 0.5, 0.3333, 0.625, 0.3333, 0.625, 0.5, 0.5, 0.5, 0.5, 0.3333, 0.625, 0.3333, 0.625, 0.5, 0.5, 0.5, 0.5, 0.3333, 0.625, 0.3333, 0.625, 0.5, 0.5, 0.5, 0.5, 0.3333, 0.625, 0.3333, 0.625, 0.5, 0.5, 0.5, 0.5, 0.3333, 0.625, 0.3333, 0.625, 0.5, 0.5, 0.5, 0.5, 0.3333, 0.625, 0.3333, 0.625, 0.5, 0.5, 0.5, 0.5, 0.3333, 0.625, 0.3333, 0.625, 0.5, 0.5, 0.5, 0.5, 0.3333, 0.625, 0.3333, 0.625, 0.5, 0.5, 0.5, 0.5, 0.3333, 0.625, 0.3333, 0.625, 0.5, 0.5, 0.5, 0.5, 0.3333, 0.625, 0.3333, 0.625, 0.5, 0.5, 0.5, 0.5, 0.3333, 0.625, 0.3333, 0.625, 0.5, 0.5, 0.5, 0.5, 0.3333, 0.625, 0.3333, 0.625, 0.5, 0.5, 0.5, 0.0, 0.8333, 0.0, 0.875, 0.125, 0.875, 0.125, 0.8333, 0.0, 0.8333, 0.0, 0.875, 0.125, 0.875, 0.125, 0.8333, 0.125, 0.8333, 0.0, 0.8333, 0.0, 0.875, 0.125, 0.875, 0.125, 0.8333, 0.0, 0.8333, 0.0, 0.875, 0.125, 0.875, 0.125, 0.8333, 0.0, 0.8333, 0.0, 0.875, 0.125, 0.875, 0.125, 0.8333, 0.0, 0.8333, 0.0, 0.875, 0.125, 0.875, 0.125, 0.8333, 0.0, 0.8333, 0.0, 0.875, 0.125, 0.875, 0.125, 0.8333, 0.0, 0.8333, 0.0, 0.875, 0.125, 0.875, 0.125, 0.8333, 0.0, 0.8333, 0.0, 0.875, 0.125, 0.875, 0.125, 0.8333, 0.0, 0.8333, 0.0, 0.875, 0.125, 0.875, 0.125, 0.8333, 0.0, 0.8333, 0.0, 0.875, 0.125, 0.875, 0.125, 0.8333, 0.0, 0.8333, 0.0, 0.875, 0.125, 0.875, 0.125, 0.8333, 0.0, 0.8333, 0.0, 0.875, 0.125, 0.875, 0.0, 0.8333, 0.0, 0.875, 0.125, 0.875, 0.125, 0.8333, 0.0, 0.8333, 0.0, 0.875, 0.125, 0.875, 0.125, 0.8333, 0.0, 0.8333, 0.0, 0.875, 0.125, 0.875, 0.125, 0.8333, 0.0, 0.8333, 0.0, 0.875, 0.125, 0.875, 0.125, 0.8333, 0.125, 0.8333, 0.0, 0.8333, 0.0, 0.875, 0.125, 0.875, 0.125, 0.8333, 0.0, 0.8333, 0.0, 0.875, 0.125, 0.875, 0.125, 0.8333, 0.0, 0.8333, 0.0, 0.875, 0.125, 0.875, 0.125, 0.8333, 0.0, 0.8333, 0.0, 0.875, 0.125, 0.875, 0.125, 0.8333, 0.0, 0.8333, 0.0, 0.875, 0.125, 0.875, 0.125, 0.8333, 0.0, 0.8333, 0.0, 0.875, 0.125, 0.875, 0.125, 0.8333, 0.0, 0.8333, 0.0, 0.875, 0.125, 0.875, 0.125, 0.8333, 0.0, 0.8333, 0.0, 0.875, 0.125, 0.875, 0.0, 0.8333, 0.0, 0.875, 0.125, 0.875, 0.125, 0.8333, 0.0, 0.8333, 0.0, 0.875, 0.125, 0.875, 0.125, 0.8333, 0.0, 0.8333, 0.0, 0.875, 0.125, 0.875, 0.125, 0.8333, 0.375, 0.5, 0.25, 0.5, 0.25, 0.3333, 0.375, 0.3333, 0.375, 0.5, 0.25, 0.5, 0.25, 0.3333, 0.375, 0.3333, 0.375, 0.5, 0.25, 0.5, 0.25, 0.3333, 0.375, 0.3333, 0.375, 0.5, 0.25, 0.5, 0.25, 0.3333, 0.375, 0.3333, 0.375, 0.5, 0.25, 0.5, 0.25, 0.3333, 0.375, 0.3333, 0.375, 0.5, 0.25, 0.5, 0.25, 0.3333, 0.375, 0.3333, 0.375, 0.5, 0.25, 0.5, 0.25, 0.3333, 0.375, 0.3333, 0.375, 0.5, 0.25, 0.5, 0.25, 0.3333, 0.375, 0.3333, 0.375, 0.5, 0.25, 0.5, 0.25, 0.3333, 0.375, 0.3333, 0.375, 0.5, 0.25, 0.5, 0.25, 0.3333, 0.375, 0.3333, 0.375, 0.5, 0.25, 0.5, 0.25, 0.3333, 0.375, 0.3333, 0.375, 0.5, 0.25, 0.5, 0.25, 0.3333, 0.375, 0.3333, 0.375, 0.5, 0.25, 0.5, 0.25, 0.3333, 0.375, 0.3333, 0.375, 0.5, 0.25, 0.5, 0.25, 0.3333, 0.375, 0.3333, 0.375, 0.5, 0.25, 0.5, 0.25, 0.3333, 0.375, 0.3333, 0.375, 0.5, 0.25, 0.5, 0.25, 0.3333, 0.375, 0.3333, 0.375, 0.5, 0.25, 0.5, 0.25, 0.3333, 0.375, 0.3333, 0.375, 0.5, 0.25, 0.5, 0.25, 0.3333, 0.375, 0.3333, 0.375, 0.5, 0.25, 0.5, 0.25, 0.3333, 0.375, 0.3333, 0.375, 0.5, 0.25, 0.5, 0.25, 0.3333, 0.375, 0.3333, 0.375, 0.5, 0.25, 0.5, 0.25, 0.3333, 0.375, 0.3333, 0.375, 0.5, 0.25, 0.5, 0.25, 0.3333, 0.375, 0.3333, 0.375, 0.5, 0.25, 0.5, 0.25, 0.3333, 0.375, 0.3333, 0.375, 0.5, 0.25, 0.5, 0.25, 0.3333, 0.375, 0.3333, 0.375, 0.5, 0.25, 0.5, 0.25, 0.3333, 0.375, 0.3333, 0.25, 0.5, 0.25, 0.3333, 0.375, 0.3333, 0.375, 0.5, 0.25, 0.5, 0.25, 0.3333, 0.375, 0.3333, 0.375, 0.5, 0.375, 0.5, 0.25, 0.5, 0.25, 0.3333, 0.375, 0.3333, 0.375, 0.5, 0.25, 0.5, 0.25, 0.3333, 0.375, 0.3333, 0.375, 0.5, 0.25, 0.5, 0.25, 0.3333, 0.375, 0.3333, 0.375, 0.5, 0.25, 0.5, 0.25, 0.3333, 0.375, 0.3333, 0.375, 0.5, 0.25, 0.5, 0.25, 0.3333, 0.375, 0.3333, 0.375, 0.5, 0.25, 0.5, 0.25, 0.3333, 0.375, 0.3333, 0.375, 0.5, 0.25, 0.5, 0.25, 0.3333, 0.375, 0.3333, 0.25, 0.5, 0.25, 0.3333, 0.375, 0.3333, 0.375, 0.5, 0.25, 0.5, 0.25, 0.3333, 0.375, 0.3333, 0.375, 0.5, 0.375, 0.5, 0.25, 0.5, 0.25, 0.3333, 0.375, 0.3333, 0.375, 0.5, 0.25, 0.5, 0.25, 0.3333, 0.375, 0.3333, 0.375, 0.5, 0.25, 0.5, 0.25, 0.3333, 0.375, 0.3333, 0.375, 0.5, 0.25, 0.5, 0.25, 0.3333, 0.375, 0.3333, 0.375, 0.5, 0.25, 0.5, 0.25, 0.3333, 0.375, 0.3333, 0.375, 0.5, 0.25, 0.5, 0.25, 0.3333, 0.375, 0.3333, 0.375, 0.5, 0.25, 0.5, 0.25, 0.3333, 0.375, 0.3333, 0.25, 0.5, 0.25, 0.3333, 0.375, 0.3333, 0.375, 0.5, 0.25, 0.5, 0.25, 0.3333, 0.375, 0.3333, 0.375, 0.5, 0.375, 0.5, 0.25, 0.5, 0.25, 0.3333, 0.375, 0.3333, 0.375, 0.5, 0.25, 0.5, 0.25, 0.3333, 0.375, 0.3333, 0.375, 0.5, 0.25, 0.5, 0.25, 0.3333, 0.375, 0.3333, 0.375, 0.5, 0.25, 0.5, 0.25, 0.3333, 0.375, 0.3333, 0.375, 0.5, 0.25, 0.5, 0.25, 0.3333, 0.375, 0.3333, 0.375, 0.5, 0.25, 0.5, 0.25, 0.3333, 0.375, 0.3333, 0.375, 0.5, 0.25, 0.5, 0.25, 0.3333, 0.375, 0.3333, 0.25, 0.5, 0.25, 0.3333, 0.375, 0.3333, 0.375, 0.5, 0.25, 0.5, 0.25, 0.3333, 0.375, 0.3333, 0.375, 0.5, 0.25, 0.5, 0.25, 0.3333, 0.375, 0.3333, 0.375, 0.5, 0.25, 0.5, 0.25, 0.3333, 0.375, 0.3333, 0.375, 0.5, 0.25, 0.5, 0.25, 0.3333, 0.375, 0.3333, 0.375, 0.5, 0.25, 0.5, 0.25, 0.3333, 0.375, 0.3333, 0.375, 0.5, 0.25, 0.5, 0.25, 0.3333, 0.375, 0.3333, 0.375, 0.5, 0.25, 0.5, 0.25, 0.3333, 0.375, 0.3333, 0.375, 0.5, 0.25, 0.5, 0.25, 0.3333, 0.375, 0.3333, 0.375, 0.5, 0.25, 0.5, 0.25, 0.3333, 0.375, 0.3333, 0.375, 0.5, 0.25, 0.5, 0.25, 0.3333, 0.375, 0.3333, 0.375, 0.5, 0.25, 0.5, 0.25, 0.3333, 0.375, 0.3333, 0.375, 0.5, 0.25, 0.5, 0.25, 0.3333, 0.375, 0.3333, 0.375, 0.5, 0.25, 0.5, 0.25, 0.3333, 0.375, 0.3333, 0.375, 0.5, 0.25, 0.5, 0.25, 0.3333, 0.375, 0.3333, 0.375, 0.5, 0.25, 0.5, 0.25, 0.3333, 0.375, 0.3333, 0.375, 0.5, 0.25, 0.5, 0.25, 0.3333, 0.375, 0.3333, 0.375, 0.5, 0.25, 0.5, 0.25, 0.3333, 0.375, 0.3333, 0.375, 0.5, 0.25, 0.5, 0.25, 0.3333, 0.375, 0.3333, 0.375, 0.5, 0.25, 0.5, 0.25, 0.3333, 0.375, 0.3333, 0.375, 0.5, 0.25, 0.5, 0.25, 0.3333, 0.375, 0.3333, 0.375, 0.5, 0.25, 0.5, 0.25, 0.3333, 0.375, 0.3333, 0.375, 0.5, 0.25, 0.5, 0.25, 0.3333, 0.375, 0.3333, 0.375, 0.5, 0.25, 0.5, 0.25, 0.3333, 0.375, 0.3333, 0.375, 0.5, 0.25, 0.5, 0.25, 0.3333, 0.375, 0.3333, 0.375, 0.5, 0.25, 0.5, 0.25, 0.3333, 0.375, 0.3333, 0.375, 0.5, 0.25, 0.5, 0.25, 0.3333, 0.375, 0.3333, 0.375, 0.5, 0.25, 0.5, 0.25, 0.3333, 0.375, 0.3333, 0.375, 0.5, 0.25, 0.5, 0.25, 0.3333, 0.375, 0.3333, 0.375, 0.5, 0.25, 0.5, 0.25, 0.3333, 0.375, 0.3333, 0.375, 0.5, 0.25, 0.5, 0.25, 0.3333, 0.375, 0.3333, 0.375, 0.5, 0.25, 0.5, 0.25, 0.3333, 0.375, 0.3333, 0.375, 0.5, 0.25, 0.5, 0.25, 0.3333, 0.375, 0.3333, 0.375, 0.5, 0.25, 0.5, 0.25, 0.3333, 0.375, 0.3333, 0.375, 0.5, 0.25, 0.5, 0.25, 0.3333, 0.375, 0.3333, 0.375, 0.5, 0.25, 0.5, 0.25, 0.3333, 0.375, 0.3333, 0.375, 0.5, 0.25, 0.5, 0.25, 0.3333, 0.375, 0.3333, 0.375, 0.5, 0.25, 0.5, 0.25, 0.3333, 0.375, 0.3333, 0.375, 0.5, 0.25, 0.5, 0.25, 0.3333, 0.375, 0.3333, 0.375, 0.5, 0.25, 0.5, 0.25, 0.3333, 0.375, 0.3333, 0.375, 0.5, 0.25, 0.5, 0.25, 0.3333, 0.375, 0.3333, 0.375, 0.5, 0.25, 0.5, 0.25, 0.3333, 0.375, 0.3333, 0.375, 0.5, 0.5, 0.3333, 0.625, 0.3333, 0.625, 0.5, 0.5, 0.5, 0.5, 0.3333, 0.625, 0.3333, 0.625, 0.5, 0.5, 0.5, 0.5, 0.3333, 0.625, 0.3333, 0.625, 0.5, 0.5, 0.5, 0.5, 0.3333, 0.625, 0.3333, 0.625, 0.5, 0.5, 0.5, 0.5, 0.3333, 0.625, 0.3333, 0.625, 0.5, 0.5, 0.5, 0.5, 0.3333, 0.625, 0.3333, 0.625, 0.5, 0.5, 0.5, 0.5, 0.3333, 0.625, 0.3333, 0.625, 0.5, 0.5, 0.5, 0.5, 0.3333, 0.625, 0.3333, 0.625, 0.5, 0.5, 0.5, 0.5, 0.3333, 0.625, 0.3333, 0.625, 0.5, 0.5, 0.5, 0.5, 0.3333, 0.625, 0.3333, 0.625, 0.5, 0.5, 0.5, 0.5, 0.3333, 0.625, 0.3333, 0.625, 0.5, 0.5, 0.5, 0.5, 0.3333, 0.625, 0.3333, 0.625, 0.5, 0.5, 0.5, 0.125, 0.3333, 0.1875, 0.3333, 0.1875, 0.375, 0.125, 0.375, 0.125, 0.375, 0.1875, 0.375, 0.1875, 0.4167, 0.125, 0.4167, 0.125, 0.375, 0.1875, 0.375, 0.1875, 0.4167, 0.125, 0.4167, 0.0, 0.3333, 0.0625, 0.3333, 0.0625, 0.375, 0.0, 0.375, 0.0625, 0.3333, 0.125, 0.3333, 0.125, 0.375, 0.0625, 0.375, 0.0, 0.375, 0.0625, 0.375, 0.0625, 0.4167, 0.0, 0.4167, 0.0625, 0.375, 0.125, 0.375, 0.125, 0.4167, 0.0625, 0.4167, 0.0, 0.4167, 0.0625, 0.4167, 0.0625, 0.4583, 0.0, 0.4583, 0.0625, 0.4167, 0.125, 0.4167, 0.125, 0.4583, 0.0625, 0.4583, 0.0, 0.5, 0.0, 0.4583, 0.0625, 0.4583, 0.0625, 0.5, 0.0, 0.5, 0.0, 0.4583, 0.0625, 0.4583, 0.0625, 0.5, 0.0, 0.5, 0.0, 0.4583, 0.0625, 0.4583, 0.0625, 0.5, 0.0, 0.5, 0.0, 0.4583, 0.0625, 0.4583, 0.0625, 0.5, 0.1875, 0.3333, 0.1875, 0.375, 0.125, 0.375, 0.125, 0.3333, 0.1875, 0.375, 0.1875, 0.4167, 0.125, 0.4167, 0.125, 0.375, 0.1875, 0.375, 0.1875, 0.4167, 0.125, 0.4167, 0.125, 0.375, 0.25, 0.8333, 0.375, 0.8333, 0.375, 0.875, 0.25, 0.875, 0.25, 0.8333, 0.375, 0.8333, 0.375, 0.875, 0.25, 0.875, 0.25, 0.8333, 0.375, 0.8333, 0.375, 0.875, 0.25, 0.875, 0.25, 0.8333, 0.375, 0.8333, 0.375, 0.875, 0.25, 0.875, 0.25, 0.8333, 0.375, 0.8333, 0.375, 0.875, 0.25, 0.875, 0.25, 0.8333, 0.375, 0.8333, 0.375, 0.875, 0.25, 0.875, 0.25, 0.8333, 0.375, 0.8333, 0.375, 0.875, 0.25, 0.875, 0.25, 0.8333, 0.375, 0.8333, 0.375, 0.875, 0.25, 0.875, 0.25, 0.8333, 0.375, 0.8333, 0.375, 0.875, 0.25, 0.875, 0.25, 0.8333, 0.375, 0.8333, 0.375, 0.875, 0.25, 0.875, 0.25, 0.8333, 0.375, 0.8333, 0.375, 0.875, 0.25, 0.875, 0.25, 0.8333, 0.375, 0.8333, 0.375, 0.875, 0.25, 0.875, 0.25, 0.8333, 0.375, 0.8333, 0.375, 0.875, 0.25, 0.875, 0.25, 0.8333, 0.375, 0.8333, 0.375, 0.875, 0.25, 0.875, 0.25, 0.8333, 0.375, 0.8333, 0.375, 0.875, 0.25, 0.875, 0.25, 0.8333, 0.375, 0.8333, 0.375, 0.875, 0.25, 0.875, 0.25, 0.8333, 0.375, 0.8333, 0.375, 0.875, 0.25, 0.875, 0.375, 0.8333, 0.375, 0.875, 0.25, 0.875, 0.25, 0.8333, 0.375, 0.8333, 0.375, 0.875, 0.25, 0.875, 0.25, 0.8333, 0.0, 0.8333, 0.125, 0.8333, 0.125, 0.875, 0.0, 0.875, 0.0, 0.8333, 0.125, 0.8333, 0.125, 0.875, 0.0, 0.875, 0.125, 0.8333, 0.125, 0.875, 0.0, 0.875, 0.0, 0.8333, 0.125, 0.8333, 0.125, 0.875, 0.0, 0.875, 0.0, 0.8333, 0.125, 0.8333, 0.125, 0.875, 0.0, 0.875, 0.0, 0.8333, 0.125, 0.8333, 0.125, 0.875, 0.0, 0.875, 0.0, 0.8333, 0.125, 0.8333, 0.125, 0.875, 0.0, 0.875, 0.0, 0.8333, 0.125, 0.8333, 0.125, 0.875, 0.0, 0.875, 0.0, 0.8333, 0.125, 0.8333, 0.125, 0.875, 0.0, 0.875, 0.0, 0.8333, 0.125, 0.8333, 0.125, 0.875, 0.0, 0.875, 0.0, 0.8333, 0.125, 0.8333, 0.125, 0.875, 0.0, 0.875, 0.0, 0.8333, 0.125, 0.8333, 0.125, 0.875, 0.0, 0.875, 0.0, 0.8333, 0.125, 0.8333, 0.125, 0.875, 0.0, 0.875, 0.0, 0.8333, 0.0, 0.8333, 0.125, 0.8333, 0.125, 0.875, 0.0, 0.875, 0.0, 0.8333, 0.125, 0.8333, 0.125, 0.875, 0.0, 0.875, 0.0, 0.8333, 0.125, 0.8333, 0.125, 0.875, 0.0, 0.875, 0.0, 0.8333, 0.125, 0.8333, 0.125, 0.875, 0.0, 0.875, 0.125, 0.8333, 0.125, 0.875, 0.0, 0.875, 0.0, 0.8333, 0.125, 0.8333, 0.125, 0.875, 0.0, 0.875, 0.0, 0.8333, 0.125, 0.8333, 0.125, 0.875, 0.0, 0.875, 0.0, 0.8333, 0.125, 0.8333, 0.125, 0.875, 0.0, 0.875, 0.0, 0.8333, 0.125, 0.8333, 0.125, 0.875, 0.0, 0.875, 0.0, 0.8333, 0.125, 0.8333, 0.125, 0.875, 0.0, 0.875, 0.0, 0.8333, 0.125, 0.8333, 0.125, 0.875, 0.0, 0.875, 0.0, 0.8333, 0.125, 0.8333, 0.125, 0.875, 0.0, 0.875, 0.0, 0.8333, 0.0, 0.8333, 0.125, 0.8333, 0.125, 0.875, 0.0, 0.875, 0.0, 0.8333, 0.125, 0.8333, 0.125, 0.875, 0.0, 0.875, 0.0, 0.8333, 0.125, 0.8333, 0.125, 0.875, 0.0, 0.875, 0.125, 0.8333, 0.0, 0.8333, 0.0, 0.875, 0.125, 0.875, 0.125, 0.8333, 0.0, 0.8333, 0.0, 0.875, 0.125, 0.875, 0.125, 0.8333, 0.0, 0.8333, 0.0, 0.875, 0.125, 0.875, 0.125, 0.8333, 0.0, 0.8333, 0.0, 0.875, 0.125, 0.875, 0.125, 0.8333, 0.0, 0.8333, 0.0, 0.875, 0.125, 0.875, 0.0, 0.8333, 0.0, 0.875, 0.125, 0.875, 0.125, 0.8333, 0.0, 0.8333, 0.0, 0.875, 0.125, 0.875, 0.125, 0.8333, 0.0, 0.8333, 0.0, 0.875, 0.125, 0.875, 0.125, 0.8333, 0.0, 0.8333, 0.0, 0.875, 0.125, 0.875, 0.125, 0.8333, 0.0, 0.8333, 0.0, 0.875, 0.125, 0.875, 0.125, 0.8333, 0.125, 0.8333, 0.125, 0.875, 0.0, 0.875, 0.0, 0.8333, 0.125, 0.8333, 0.125, 0.875, 0.0, 0.875, 0.0, 0.8333, 0.125, 0.8333, 0.125, 0.875, 0.0, 0.875, 0.0, 0.8333, 0.125, 0.8333, 0.125, 0.875, 0.0, 0.875, 0.0, 0.8333, 0.125, 0.8333, 0.125, 0.875, 0.0, 0.875, 0.0, 0.8333, 0.0, 0.8333, 0.125, 0.8333, 0.125, 0.875, 0.0, 0.875, 0.0, 0.8333, 0.125, 0.8333, 0.125, 0.875, 0.0, 0.875, 0.0, 0.8333, 0.125, 0.8333, 0.125, 0.875, 0.0, 0.875, 0.0, 0.8333, 0.125, 0.8333, 0.125, 0.875, 0.0, 0.875, 0.0, 0.8333, 0.125, 0.8333, 0.125, 0.875, 0.0, 0.875])
me_cube.materials.append(mat_material)
me_cube.use_remesh_preserve_volume = False
me_cube.use_remesh_preserve_attributes = False
me_cube.use_mirror_vertex_groups = False
me_cube.update()

# ---- objects
ob_cube = bpy.data.objects.new('Cube', me_cube)
ob_lamp = bpy.data.objects.new('Lamp', light_lamp)
ob_camera = bpy.data.objects.new('Camera', cam_camera)

# ---- transforms, parenting, visibility, modifiers, constraints
ob_cube.location = (12.66, 1.645, 0.0)
ob_cube.lock_rotations_4d = False
ob_cube.empty_display_type = 'ARROWS'
ob_cube.lineart.crease_threshold = 0.0
ob_lamp.location = (4.076, 1.005, 5.904)
ob_lamp.rotation_euler = (0.6503, 0.05522, 1.866)
ob_lamp.lock_rotations_4d = False
ob_lamp.empty_display_type = 'ARROWS'
ob_lamp.color = (0.0, 0.0, 0.0, 0.0)
ob_lamp.lineart.crease_threshold = 0.0
ob_camera.location = (7.481, -6.508, 5.344)
ob_camera.rotation_euler = (1.109, 0.0, 0.8149)
ob_camera.lock_rotations_4d = False
ob_camera.empty_display_type = 'ARROWS'
ob_camera.color = (0.0, 0.0, 0.0, 0.0)
ob_camera.display_type = 'WIRE'
ob_camera.lineart.crease_threshold = 0.0

# ---- collection membership
col_collection_1.objects.link(ob_cube)
col_collection_1.objects.link(ob_lamp)
col_collection_1.objects.link(ob_camera)

# ---- scene / render settings (as saved in the file)
scene.camera = ob_camera
scene.frame_start = 1; scene.frame_end = 250; scene.frame_set(1)
scene.render.engine = 'BLENDER_EEVEE_NEXT'
scene.render.resolution_percentage = 50
scene.render.dither_intensity = 0.0
scene.cycles.use_denoising = False
scene.cycles.samples = 128
scene.cycles.sampling_pattern = 'TABULATED_SOBOL'
scene.cycles.light_sampling_threshold = 0.0
scene.cycles.use_adaptive_sampling = False
scene.cycles.use_light_tree = False
scene.cycles.blur_glossy = 0.0
scene.cycles.sample_clamp_indirect = 0.0
scene.view_settings.view_transform = 'Standard'
bpy.context.view_layer.update()
